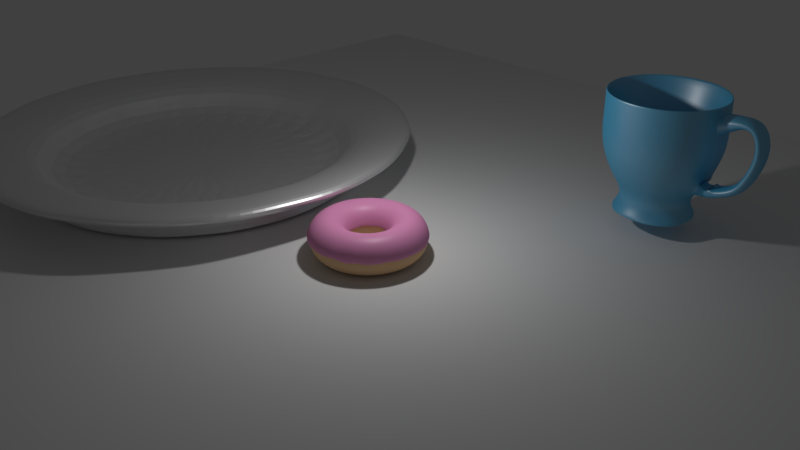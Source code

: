 # Source: hw_plate.blend  (saved by Blender 2.79.0; exported with 4.5.12 LTS)
import bpy
from mathutils import Matrix  # noqa: F401  (used for matrix-valued properties, if any)

bpy.ops.wm.read_factory_settings(use_empty=True)
scene = bpy.context.scene
scene.name = 'Scene'

# ---- collections
col_collection_1 = bpy.data.collections.new('Collection 1'); scene.collection.children.link(col_collection_1)
col_collection_2 = bpy.data.collections.new('Collection 2'); scene.collection.children.link(col_collection_2)
col_collection_3 = bpy.data.collections.new('Collection 3'); scene.collection.children.link(col_collection_3)

# ---- materials (node trees are filled in below, after node groups)
mat_material_002 = bpy.data.materials.new('Material.002')
mat_material_002.alpha_threshold = 0.0
mat_material_002.roughness = 0.5
mat_material_001 = bpy.data.materials.new('Material.001')
mat_material_001.alpha_threshold = 0.0
mat_material_001.diffuse_color = (0.8, 0.5238, 0.2968, 1.0)
mat_material_001.roughness = 0.5
mat_material_003 = bpy.data.materials.new('Material.003')
mat_material_003.alpha_threshold = 0.0
mat_material_003.roughness = 0.5
mat_material_004 = bpy.data.materials.new('Material.004')
mat_material_004.alpha_threshold = 0.0
mat_material_004.roughness = 0.5

# ---- material node trees
mat_material_002.use_nodes = True; mat_material_002.node_tree.nodes.clear()
_N = mat_material_002.node_tree.nodes; _L = mat_material_002.node_tree.links
n0 = _N.new('ShaderNodeOutputMaterial'); n0.name = 'Material Output'; n0.location = (512, 341)
n1 = _N.new('ShaderNodeBsdfDiffuse'); n1.name = 'Diffuse BSDF'; n1.location = (62, 436)
n1.inputs[0].default_value = (0.8, 0.3008, 0.5517, 1.0)
n2 = _N.new('ShaderNodeBsdfAnisotropic'); n2.name = 'Glossy BSDF'; n2.location = (59, 291)
n2.distribution = 'GGX'
n2.inputs[1].default_value = 0.4472
n3 = _N.new('ShaderNodeMixShader'); n3.name = 'Mix Shader'; n3.location = (292, 346)
n3.inputs[0].default_value = 0.03636
_L.new(n1.outputs[0], n3.inputs[1])
_L.new(n3.outputs[0], n0.inputs[0])
_L.new(n2.outputs[0], n3.inputs[2])
n0.is_active_output = True
mat_material_003.use_nodes = True; mat_material_003.node_tree.nodes.clear()
_N = mat_material_003.node_tree.nodes; _L = mat_material_003.node_tree.links
n0 = _N.new('ShaderNodeBsdfDiffuse'); n0.name = 'Diffuse BSDF'; n0.location = (-27, 408)
n0.inputs[0].default_value = (0.03216, 0.4686, 0.8, 1.0)
n1 = _N.new('ShaderNodeOutputMaterial'); n1.name = 'Material Output'; n1.location = (364, 330)
n2 = _N.new('ShaderNodeMixShader'); n2.name = 'Mix Shader'; n2.location = (169, 405)
n2.width = 120
n2.inputs[0].default_value = 0.2889
n3 = _N.new('ShaderNodeBsdfAnisotropic'); n3.name = 'Glossy BSDF'; n3.location = (-24, 266)
n3.distribution = 'GGX'
n3.inputs[1].default_value = 0.4472
_L.new(n0.outputs[0], n2.inputs[1])
_L.new(n2.outputs[0], n1.inputs[0])
_L.new(n3.outputs[0], n2.inputs[2])
n1.is_active_output = True
mat_material_004.use_nodes = True; mat_material_004.node_tree.nodes.clear()
_N = mat_material_004.node_tree.nodes; _L = mat_material_004.node_tree.links
n0 = _N.new('ShaderNodeOutputMaterial'); n0.name = 'Material Output'; n0.location = (443, 300)
n1 = _N.new('ShaderNodeBsdfDiffuse'); n1.name = 'Diffuse BSDF'; n1.location = (-7, 420)
n2 = _N.new('ShaderNodeMixShader'); n2.name = 'Mix Shader'; n2.location = (243, 381)
n2.inputs[0].default_value = 0.7091
n3 = _N.new('ShaderNodeBsdfAnisotropic'); n3.name = 'Glossy BSDF'; n3.location = (-11, 273)
n3.distribution = 'GGX'
n3.inputs[1].default_value = 0.4472
_L.new(n1.outputs[0], n2.inputs[1])
_L.new(n2.outputs[0], n0.inputs[0])
_L.new(n3.outputs[0], n2.inputs[2])
n0.is_active_output = True

# ---- world
world_world = bpy.data.worlds.new('World'); scene.world = world_world
world_world.color = (0.05088, 0.05088, 0.05088)
world_world.use_sun_shadow = False
world_world.sun_shadow_jitter_overblur = 0.0
world_world.cycles.sampling_method = 'MANUAL'

# ---- cameras
cam_camera = bpy.data.cameras.new('Camera')
cam_camera.clip_end = 100.0
cam_camera.lens = 35.0
cam_camera.sensor_width = 32.0
cam_camera.sensor_height = 18.0
cam_camera.ortho_scale = 7.314
cam_camera.dof.focus_distance = 0.0

# ---- lights
light_lamp = bpy.data.lights.new('Lamp', 'POINT')
light_lamp.transmission_factor = 0.0
light_lamp.cutoff_distance = 30.0
light_lamp.energy = 100.0
light_lamp.shadow_buffer_clip_start = 1.001
light_lamp.shadow_soft_size = 0.1
light_lamp.shadow_maximum_resolution = 0.006
light_lamp.use_absolute_resolution = True

# ---- meshes
me_torus_001 = bpy.data.meshes.new('Torus.001')
me_torus_001.from_pydata([(0.7506, -0.07602, 0.4225), (0.7184, -0.07692, 0.5543), (0.6268, -0.07692, 0.6458), (0.5018, -0.07692, 0.6793), (0.3768, -0.07692, 0.6458), (0.2853, -0.07692, 0.5543), (0.2499, -0.0755, 0.4201), (0.744, 0.02451, 0.4209), (0.7121, 0.01921, 0.5543), (0.6213, 0.007269, 0.6458), (0.4974, -0.009047, 0.6793), (0.3735, -0.02536, 0.6458), (0.2827, -0.03731, 0.5543), (0.2487, -0.04109, 0.429), (0.724, 0.1235, 0.4209), (0.6933, 0.1137, 0.5543), (0.6049, 0.09002, 0.6458), (0.4841, 0.05767, 0.6793), (0.3634, 0.02531, 0.6458), (0.275, 0.00163, 0.5543), (0.2415, -0.006245, 0.4325), (0.6889, 0.2208, 0.3969), (0.6623, 0.2049, 0.5543), (0.5777, 0.1699, 0.6458), (0.4623, 0.1221, 0.6793), (0.3468, 0.07424, 0.6458), (0.2622, 0.03922, 0.5543), (0.2295, 0.02772, 0.4246), (0.6462, 0.3098, 0.4104), (0.6197, 0.2913, 0.5543), (0.5404, 0.2456, 0.6458), (0.4322, 0.1831, 0.6793), (0.3239, 0.1206, 0.6458), (0.2447, 0.07483, 0.5543), (0.214, 0.05925, 0.425), (0.5923, 0.3922, 0.4257), (0.5662, 0.3714, 0.5543), (0.4936, 0.3157, 0.6458), (0.3944, 0.2396, 0.6793), (0.2952, 0.1635, 0.6458), (0.2226, 0.1078, 0.5543), (0.1953, 0.08797, 0.4278), (0.5254, 0.4682, 0.422), (0.5026, 0.4439, 0.5543), (0.4379, 0.3792, 0.6458), (0.3495, 0.2908, 0.6793), (0.2612, 0.2024, 0.6458), (0.1964, 0.1377, 0.5543), (0.1711, 0.1152, 0.4175), (0.4483, 0.5356, 0.4113), (0.4302, 0.5074, 0.5543), (0.3745, 0.4348, 0.6458), (0.2984, 0.3356, 0.6793), (0.2223, 0.2365, 0.6458), (0.1666, 0.1639, 0.5543), (0.145, 0.1382, 0.4237), (0.3645, 0.5916, 0.4109), (0.3501, 0.5609, 0.5543), (0.3043, 0.4817, 0.6458), (0.2418, 0.3734, 0.6793), (0.1793, 0.2652, 0.6458), (0.1336, 0.1859, 0.5543), (0.1158, 0.1577, 0.4246), (0.275, 0.6355, 0.4178), (0.2637, 0.6035, 0.5543), (0.2287, 0.519, 0.6458), (0.1808, 0.4035, 0.6793), (0.133, 0.288, 0.6458), (0.09799, 0.2035, 0.5543), (0.0845, 0.173, 0.4267), (0.1809, 0.667, 0.4272), (0.1725, 0.6345, 0.5543), (0.1488, 0.5461, 0.6458), (0.1164, 0.4254, 0.6793), (0.08408, 0.3046, 0.6458), (0.0604, 0.2162, 0.5543), (0.04976, 0.1853, 0.4153), (0.0794, 0.6886, 0.4067), (0.07798, 0.6533, 0.5543), (0.06603, 0.5626, 0.6458), (0.04972, 0.4386, 0.6793), (0.0334, 0.3147, 0.6458), (0.02146, 0.224, 0.5543), (0.01533, 0.192, 0.4165), (-0.02246, 0.6962, 0.3963), (-0.01815, 0.6596, 0.5543), (-0.01815, 0.5681, 0.6458), (-0.01815, 0.4431, 0.6793), (-0.01815, 0.3181, 0.6458), (-0.01815, 0.2266, 0.5543), (-0.0202, 0.1945, 0.4137), (-0.1191, 0.6868, 0.4259), (-0.1143, 0.6533, 0.5543), (-0.1023, 0.5626, 0.6458), (-0.08603, 0.4386, 0.6793), (-0.06971, 0.3147, 0.6458), (-0.05777, 0.224, 0.5543), (-0.05353, 0.1909, 0.4282), (-0.218, 0.6672, 0.4251), (-0.2088, 0.6345, 0.5543), (-0.1851, 0.5461, 0.6458), (-0.1527, 0.4254, 0.6793), (-0.1204, 0.3046, 0.6458), (-0.0967, 0.2162, 0.5543), (-0.08916, 0.1847, 0.4207), (-0.313, 0.6346, 0.4277), (-0.3, 0.6035, 0.5543), (-0.265, 0.519, 0.6458), (-0.2172, 0.4035, 0.6793), (-0.1693, 0.288, 0.6458), (-0.1343, 0.2035, 0.5543), (-0.1216, 0.1726, 0.4281), (-0.4045, 0.5909, 0.4191), (-0.3864, 0.5609, 0.5543), (-0.3407, 0.4817, 0.6458), (-0.2782, 0.3734, 0.6793), (-0.2157, 0.2652, 0.6458), (-0.1699, 0.1859, 0.5543), (-0.1547, 0.158, 0.4175), (-0.4874, 0.5343, 0.4258), (-0.4665, 0.5074, 0.5543), (-0.4108, 0.4348, 0.6458), (-0.3347, 0.3356, 0.6793), (-0.2586, 0.2365, 0.6458), (-0.2029, 0.1639, 0.5543), (-0.184, 0.1384, 0.4177), (-0.5627, 0.4676, 0.4289), (-0.5389, 0.4439, 0.5543), (-0.4742, 0.3792, 0.6458), (-0.3859, 0.2908, 0.6793), (-0.2975, 0.2024, 0.6458), (-0.2328, 0.1377, 0.5543), (-0.2104, 0.1149, 0.4191), (-0.6293, 0.392, 0.4275), (-0.6025, 0.3714, 0.5543), (-0.5299, 0.3157, 0.6458), (-0.4307, 0.2396, 0.6793), (-0.3315, 0.1635, 0.6458), (-0.2589, 0.1078, 0.5543), (-0.233, 0.08792, 0.4242), (-0.6864, 0.3091, 0.4183), (-0.656, 0.2913, 0.5543), (-0.5767, 0.2456, 0.6458), (-0.4685, 0.1831, 0.6793), (-0.3602, 0.1206, 0.6458), (-0.281, 0.07483, 0.5543), (-0.2527, 0.05861, 0.4236), (-0.7301, 0.2182, 0.4249), (-0.6986, 0.2049, 0.5543), (-0.6141, 0.1699, 0.6458), (-0.4986, 0.1221, 0.6793), (-0.3831, 0.07424, 0.6458), (-0.2985, 0.03922, 0.5543), (-0.268, 0.02671, 0.426), (-0.7632, 0.1233, 0.4196), (-0.7296, 0.1137, 0.5543), (-0.6412, 0.09002, 0.6458), (-0.5204, 0.05767, 0.6793), (-0.3997, 0.02531, 0.6458), (-0.3113, 0.00163, 0.5543), (-0.2805, -0.005927, 0.4174), (-0.7836, 0.02502, 0.4139), (-0.7484, 0.01921, 0.5543), (-0.6576, 0.007269, 0.6458), (-0.5337, -0.009047, 0.6793), (-0.4098, -0.02536, 0.6458), (-0.3191, -0.03731, 0.5543), (-0.2876, -0.04045, 0.4168), (-0.7896, -0.0759, 0.4184), (-0.7547, -0.07692, 0.5543), (-0.6632, -0.07692, 0.6458), (-0.5382, -0.07692, 0.6793), (-0.4132, -0.07692, 0.6458), (-0.3216, -0.07692, 0.5543), (-0.2898, -0.07577, 0.4178), (-0.7859, -0.1743, 0.3963), (-0.7484, -0.1731, 0.5543), (-0.6576, -0.1611, 0.6458), (-0.5337, -0.1448, 0.6793), (-0.4098, -0.1285, 0.6458), (-0.3191, -0.1165, 0.5543), (-0.2878, -0.1108, 0.4163), (-0.7657, -0.2735, 0.4), (-0.7296, -0.2675, 0.5543), (-0.6412, -0.2439, 0.6458), (-0.5204, -0.2115, 0.6793), (-0.3997, -0.1792, 0.6458), (-0.3113, -0.1555, 0.5543), (-0.28, -0.146, 0.4234), (-0.7314, -0.3703, 0.415), (-0.6986, -0.3588, 0.5543), (-0.6141, -0.3238, 0.6458), (-0.4986, -0.2759, 0.6793), (-0.3831, -0.2281, 0.6458), (-0.2985, -0.1931, 0.5543), (-0.2688, -0.1794, 0.4229), (-0.6879, -0.4599, 0.4072), (-0.656, -0.4452, 0.5543), (-0.5767, -0.3994, 0.6458), (-0.4685, -0.3369, 0.6793), (-0.3602, -0.2744, 0.6458), (-0.281, -0.2287, 0.5543), (-0.2529, -0.2113, 0.4253), (-0.6308, -0.5444, 0.416), (-0.6025, -0.5253, 0.5543), (-0.5299, -0.4696, 0.6458), (-0.4307, -0.3935, 0.6793), (-0.3315, -0.3174, 0.6458), (-0.2589, -0.2617, 0.5543), (-0.2324, -0.2412, 0.4309), (-0.5637, -0.6206, 0.4209), (-0.5389, -0.5977, 0.5543), (-0.4742, -0.533, 0.6458), (-0.3859, -0.4446, 0.6793), (-0.2975, -0.3562, 0.6458), (-0.2328, -0.2915, 0.5543), (-0.2093, -0.2677, 0.4326), (-0.4877, -0.6872, 0.4242), (-0.4665, -0.6612, 0.5543), (-0.4108, -0.5886, 0.6458), (-0.3347, -0.4895, 0.6793), (-0.2586, -0.3903, 0.6458), (-0.2029, -0.3177, 0.5543), (-0.1841, -0.29, 0.4247), (-0.4034, -0.7436, 0.428), (-0.3864, -0.7148, 0.5543), (-0.3407, -0.6355, 0.6458), (-0.2782, -0.5273, 0.6793), (-0.2157, -0.419, 0.6458), (-0.1699, -0.3398, 0.5543), (-0.1545, -0.3098, 0.4197), (-0.3134, -0.7879, 0.4342), (-0.3, -0.7574, 0.5543), (-0.265, -0.6728, 0.6458), (-0.2172, -0.5573, 0.6793), (-0.1693, -0.4419, 0.6458), (-0.1343, -0.3573, 0.5543), (-0.1226, -0.3256, 0.4312), (-0.218, -0.8203, 0.4303), (-0.2088, -0.7883, 0.5543), (-0.1851, -0.6999, 0.6458), (-0.1527, -0.5792, 0.6793), (-0.1204, -0.4585, 0.6458), (-0.0967, -0.3701, 0.5543), (-0.08884, -0.3371, 0.4263), (-0.1191, -0.84, 0.4333), (-0.1143, -0.8071, 0.5543), (-0.1023, -0.7164, 0.6458), (-0.08603, -0.5925, 0.6793), (-0.06971, -0.4685, 0.6458), (-0.05777, -0.3778, 0.5543), (-0.05421, -0.344, 0.4383), (-0.0201, -0.8455, 0.4271), (-0.01815, -0.8134, 0.5543), (-0.01815, -0.7219, 0.6458), (-0.01815, -0.5969, 0.6793), (-0.01815, -0.4719, 0.6458), (-0.01815, -0.3804, 0.5543), (-0.01991, -0.3457, 0.4321), (0.0817, -0.8399, 0.4296), (0.07798, -0.8071, 0.5543), (0.06603, -0.7164, 0.6458), (0.04972, -0.5925, 0.6793), (0.0334, -0.4685, 0.6458), (0.02146, -0.3778, 0.5543), (0.01538, -0.3434, 0.4189), (0.1803, -0.8201, 0.4512), (0.1725, -0.7883, 0.5543), (0.1488, -0.6999, 0.6458), (0.1164, -0.5792, 0.6793), (0.08408, -0.4585, 0.6458), (0.0604, -0.3701, 0.5543), (0.05127, -0.3374, 0.4395), (0.274, -0.7865, 0.4247), (0.2637, -0.7574, 0.5543), (0.2287, -0.6728, 0.6458), (0.1808, -0.5573, 0.6793), (0.133, -0.4419, 0.6458), (0.09799, -0.3573, 0.5543), (0.08343, -0.3251, 0.4247), (0.363, -0.741, 0.4093), (0.3501, -0.7148, 0.5543), (0.3043, -0.6355, 0.6458), (0.2418, -0.5273, 0.6793), (0.1793, -0.419, 0.6458), (0.1336, -0.3398, 0.5543), (0.1167, -0.3106, 0.446), (0.4463, -0.6847, 0.4387), (0.4302, -0.6612, 0.5543), (0.3745, -0.5886, 0.6458), (0.2984, -0.4895, 0.6793), (0.2223, -0.3903, 0.6458), (0.1666, -0.3177, 0.5543), (0.1443, -0.2898, 0.4309), (0.5236, -0.6194, 0.4095), (0.5026, -0.5977, 0.5543), (0.4379, -0.533, 0.6458), (0.3495, -0.4446, 0.6793), (0.2612, -0.3562, 0.6458), (0.1964, -0.2915, 0.5543), (0.1709, -0.2665, 0.4253), (0.5904, -0.544, 0.421), (0.5662, -0.5253, 0.5543), (0.4936, -0.4696, 0.6458), (0.3944, -0.3935, 0.6793), (0.2952, -0.3174, 0.6458), (0.2226, -0.2617, 0.5543), (0.1948, -0.2404, 0.4341), (0.6459, -0.4599, 0.4196), (0.6197, -0.4452, 0.5543), (0.5404, -0.3994, 0.6458), (0.4322, -0.3369, 0.6793), (0.3239, -0.2744, 0.6458), (0.2447, -0.2287, 0.5543), (0.2145, -0.2111, 0.4347), (0.692, -0.3707, 0.435), (0.6623, -0.3588, 0.5543), (0.5777, -0.3238, 0.6458), (0.4623, -0.2759, 0.6793), (0.3468, -0.2281, 0.6458), (0.2622, -0.1931, 0.5543), (0.2298, -0.1791, 0.4289), (0.724, -0.2751, 0.4189), (0.6933, -0.2675, 0.5543), (0.6049, -0.2439, 0.6458), (0.4841, -0.2115, 0.6793), (0.3634, -0.1792, 0.6458), (0.275, -0.1555, 0.5543), (0.2425, -0.1467, 0.4432), (0.7442, -0.1767, 0.423), (0.7121, -0.1731, 0.5543), (0.6213, -0.1611, 0.6458), (0.4974, -0.1448, 0.6793), (0.3735, -0.1285, 0.6458), (0.2827, -0.1165, 0.5543), (0.2486, -0.1115, 0.4334)], [], [(0, 7, 8, 1), (1, 8, 9, 2), (2, 9, 10, 3), (3, 10, 11, 4), (4, 11, 12, 5), (5, 12, 13, 6), (7, 14, 15, 8), (8, 15, 16, 9), (9, 16, 17, 10), (10, 17, 18, 11), (11, 18, 19, 12), (12, 19, 20, 13), (14, 21, 22, 15), (15, 22, 23, 16), (16, 23, 24, 17), (17, 24, 25, 18), (18, 25, 26, 19), (19, 26, 27, 20), (21, 28, 29, 22), (22, 29, 30, 23), (23, 30, 31, 24), (24, 31, 32, 25), (25, 32, 33, 26), (26, 33, 34, 27), (28, 35, 36, 29), (29, 36, 37, 30), (30, 37, 38, 31), (31, 38, 39, 32), (32, 39, 40, 33), (33, 40, 41, 34), (35, 42, 43, 36), (36, 43, 44, 37), (37, 44, 45, 38), (38, 45, 46, 39), (39, 46, 47, 40), (40, 47, 48, 41), (42, 49, 50, 43), (43, 50, 51, 44), (44, 51, 52, 45), (45, 52, 53, 46), (46, 53, 54, 47), (47, 54, 55, 48), (49, 56, 57, 50), (50, 57, 58, 51), (51, 58, 59, 52), (52, 59, 60, 53), (53, 60, 61, 54), (54, 61, 62, 55), (56, 63, 64, 57), (57, 64, 65, 58), (58, 65, 66, 59), (59, 66, 67, 60), (60, 67, 68, 61), (61, 68, 69, 62), (63, 70, 71, 64), (64, 71, 72, 65), (65, 72, 73, 66), (66, 73, 74, 67), (67, 74, 75, 68), (68, 75, 76, 69), (70, 77, 78, 71), (71, 78, 79, 72), (72, 79, 80, 73), (73, 80, 81, 74), (74, 81, 82, 75), (75, 82, 83, 76), (77, 84, 85, 78), (78, 85, 86, 79), (79, 86, 87, 80), (80, 87, 88, 81), (81, 88, 89, 82), (82, 89, 90, 83), (84, 91, 92, 85), (85, 92, 93, 86), (86, 93, 94, 87), (87, 94, 95, 88), (88, 95, 96, 89), (89, 96, 97, 90), (91, 98, 99, 92), (92, 99, 100, 93), (93, 100, 101, 94), (94, 101, 102, 95), (95, 102, 103, 96), (96, 103, 104, 97), (98, 105, 106, 99), (99, 106, 107, 100), (100, 107, 108, 101), (101, 108, 109, 102), (102, 109, 110, 103), (103, 110, 111, 104), (105, 112, 113, 106), (106, 113, 114, 107), (107, 114, 115, 108), (108, 115, 116, 109), (109, 116, 117, 110), (110, 117, 118, 111), (112, 119, 120, 113), (113, 120, 121, 114), (114, 121, 122, 115), (115, 122, 123, 116), (116, 123, 124, 117), (117, 124, 125, 118), (119, 126, 127, 120), (120, 127, 128, 121), (121, 128, 129, 122), (122, 129, 130, 123), (123, 130, 131, 124), (124, 131, 132, 125), (126, 133, 134, 127), (127, 134, 135, 128), (128, 135, 136, 129), (129, 136, 137, 130), (130, 137, 138, 131), (131, 138, 139, 132), (133, 140, 141, 134), (134, 141, 142, 135), (135, 142, 143, 136), (136, 143, 144, 137), (137, 144, 145, 138), (138, 145, 146, 139), (140, 147, 148, 141), (141, 148, 149, 142), (142, 149, 150, 143), (143, 150, 151, 144), (144, 151, 152, 145), (145, 152, 153, 146), (147, 154, 155, 148), (148, 155, 156, 149), (149, 156, 157, 150), (150, 157, 158, 151), (151, 158, 159, 152), (152, 159, 160, 153), (154, 161, 162, 155), (155, 162, 163, 156), (156, 163, 164, 157), (157, 164, 165, 158), (158, 165, 166, 159), (159, 166, 167, 160), (161, 168, 169, 162), (162, 169, 170, 163), (163, 170, 171, 164), (164, 171, 172, 165), (165, 172, 173, 166), (166, 173, 174, 167), (168, 175, 176, 169), (169, 176, 177, 170), (170, 177, 178, 171), (171, 178, 179, 172), (172, 179, 180, 173), (173, 180, 181, 174), (175, 182, 183, 176), (176, 183, 184, 177), (177, 184, 185, 178), (178, 185, 186, 179), (179, 186, 187, 180), (180, 187, 188, 181), (182, 189, 190, 183), (183, 190, 191, 184), (184, 191, 192, 185), (185, 192, 193, 186), (186, 193, 194, 187), (187, 194, 195, 188), (189, 196, 197, 190), (190, 197, 198, 191), (191, 198, 199, 192), (192, 199, 200, 193), (193, 200, 201, 194), (194, 201, 202, 195), (196, 203, 204, 197), (197, 204, 205, 198), (198, 205, 206, 199), (199, 206, 207, 200), (200, 207, 208, 201), (201, 208, 209, 202), (203, 210, 211, 204), (204, 211, 212, 205), (205, 212, 213, 206), (206, 213, 214, 207), (207, 214, 215, 208), (208, 215, 216, 209), (210, 217, 218, 211), (211, 218, 219, 212), (212, 219, 220, 213), (213, 220, 221, 214), (214, 221, 222, 215), (215, 222, 223, 216), (217, 224, 225, 218), (218, 225, 226, 219), (219, 226, 227, 220), (220, 227, 228, 221), (221, 228, 229, 222), (222, 229, 230, 223), (224, 231, 232, 225), (225, 232, 233, 226), (226, 233, 234, 227), (227, 234, 235, 228), (228, 235, 236, 229), (229, 236, 237, 230), (231, 238, 239, 232), (232, 239, 240, 233), (233, 240, 241, 234), (234, 241, 242, 235), (235, 242, 243, 236), (236, 243, 244, 237), (238, 245, 246, 239), (239, 246, 247, 240), (240, 247, 248, 241), (241, 248, 249, 242), (242, 249, 250, 243), (243, 250, 251, 244), (245, 252, 253, 246), (246, 253, 254, 247), (247, 254, 255, 248), (248, 255, 256, 249), (249, 256, 257, 250), (250, 257, 258, 251), (252, 259, 260, 253), (253, 260, 261, 254), (254, 261, 262, 255), (255, 262, 263, 256), (256, 263, 264, 257), (257, 264, 265, 258), (259, 266, 267, 260), (260, 267, 268, 261), (261, 268, 269, 262), (262, 269, 270, 263), (263, 270, 271, 264), (264, 271, 272, 265), (266, 273, 274, 267), (267, 274, 275, 268), (268, 275, 276, 269), (269, 276, 277, 270), (270, 277, 278, 271), (271, 278, 279, 272), (273, 280, 281, 274), (274, 281, 282, 275), (275, 282, 283, 276), (276, 283, 284, 277), (277, 284, 285, 278), (278, 285, 286, 279), (280, 287, 288, 281), (281, 288, 289, 282), (282, 289, 290, 283), (283, 290, 291, 284), (284, 291, 292, 285), (285, 292, 293, 286), (287, 294, 295, 288), (288, 295, 296, 289), (289, 296, 297, 290), (290, 297, 298, 291), (291, 298, 299, 292), (292, 299, 300, 293), (294, 301, 302, 295), (295, 302, 303, 296), (296, 303, 304, 297), (297, 304, 305, 298), (298, 305, 306, 299), (299, 306, 307, 300), (301, 308, 309, 302), (302, 309, 310, 303), (303, 310, 311, 304), (304, 311, 312, 305), (305, 312, 313, 306), (306, 313, 314, 307), (308, 315, 316, 309), (309, 316, 317, 310), (310, 317, 318, 311), (311, 318, 319, 312), (312, 319, 320, 313), (313, 320, 321, 314), (315, 322, 323, 316), (316, 323, 324, 317), (317, 324, 325, 318), (318, 325, 326, 319), (319, 326, 327, 320), (320, 327, 328, 321), (322, 329, 330, 323), (323, 330, 331, 324), (324, 331, 332, 325), (325, 332, 333, 326), (326, 333, 334, 327), (327, 334, 335, 328), (329, 0, 1, 330), (330, 1, 2, 331), (331, 2, 3, 332), (332, 3, 4, 333), (333, 4, 5, 334), (334, 5, 6, 335)])
me_torus_001.materials.append(mat_material_002)
me_torus_001.use_remesh_preserve_volume = False
me_torus_001.use_remesh_preserve_attributes = False
me_torus_001.use_mirror_vertex_groups = False
me_torus_001.update()
me_torus = bpy.data.meshes.new('Torus')
me_torus.from_pydata([(0.77, 0.0, 0.0), (0.7365, 0.0, 0.125), (0.645, 0.0, 0.2165), (0.52, 0.0, 0.25), (0.395, 0.0, 0.2165), (0.3035, 0.0, 0.125), (0.27, 0.0, 3.062e-17), (0.3035, 0.0, -0.125), (0.395, 0.0, -0.2165), (0.52, 0.0, -0.25), (0.645, 0.0, -0.2165), (0.7365, 0.0, -0.125), (0.7634, 0.1005, 0.0), (0.7302, 0.09613, 0.125), (0.6395, 0.08419, 0.2165), (0.5156, 0.06787, 0.25), (0.3916, 0.05156, 0.2165), (0.3009, 0.03961, 0.125), (0.2677, 0.03524, 3.062e-17), (0.3009, 0.03961, -0.125), (0.3916, 0.05156, -0.2165), (0.5156, 0.06787, -0.25), (0.6395, 0.08419, -0.2165), (0.7302, 0.09613, -0.125), (0.7438, 0.1993, 0.0), (0.7114, 0.1906, 0.125), (0.623, 0.1669, 0.2165), (0.5023, 0.1346, 0.25), (0.3815, 0.1022, 0.2165), (0.2932, 0.07855, 0.125), (0.2608, 0.06988, 3.062e-17), (0.2932, 0.07855, -0.125), (0.3815, 0.1022, -0.2165), (0.5023, 0.1346, -0.25), (0.623, 0.1669, -0.2165), (0.7114, 0.1906, -0.125), (0.7114, 0.2947, 0.0), (0.6804, 0.2818, 0.125), (0.5959, 0.2468, 0.2165), (0.4804, 0.199, 0.25), (0.3649, 0.1512, 0.2165), (0.2804, 0.1161, 0.125), (0.2494, 0.1033, 3.062e-17), (0.2804, 0.1161, -0.125), (0.3649, 0.1512, -0.2165), (0.4804, 0.199, -0.25), (0.5959, 0.2468, -0.2165), (0.6804, 0.2818, -0.125), (0.6668, 0.385, 0.0), (0.6378, 0.3683, 0.125), (0.5586, 0.3225, 0.2165), (0.4503, 0.26, 0.25), (0.3421, 0.1975, 0.2165), (0.2628, 0.1517, 0.125), (0.2338, 0.135, 3.062e-17), (0.2628, 0.1517, -0.125), (0.3421, 0.1975, -0.2165), (0.4503, 0.26, -0.25), (0.5586, 0.3225, -0.2165), (0.6378, 0.3683, -0.125), (0.6109, 0.4687, 0.0), (0.5843, 0.4484, 0.125), (0.5117, 0.3927, 0.2165), (0.4125, 0.3166, 0.25), (0.3134, 0.2405, 0.2165), (0.2408, 0.1848, 0.125), (0.2142, 0.1644, 3.062e-17), (0.2408, 0.1848, -0.125), (0.3134, 0.2405, -0.2165), (0.4125, 0.3166, -0.25), (0.5117, 0.3927, -0.2165), (0.5843, 0.4484, -0.125), (0.5445, 0.5445, 0.0), (0.5208, 0.5208, 0.125), (0.4561, 0.4561, 0.2165), (0.3677, 0.3677, 0.25), (0.2793, 0.2793, 0.2165), (0.2146, 0.2146, 0.125), (0.1909, 0.1909, 3.062e-17), (0.2146, 0.2146, -0.125), (0.2793, 0.2793, -0.2165), (0.3677, 0.3677, -0.25), (0.4561, 0.4561, -0.2165), (0.5208, 0.5208, -0.125), (0.4687, 0.6109, 0.0), (0.4484, 0.5843, 0.125), (0.3927, 0.5117, 0.2165), (0.3166, 0.4125, 0.25), (0.2405, 0.3134, 0.2165), (0.1848, 0.2408, 0.125), (0.1644, 0.2142, 3.062e-17), (0.1848, 0.2408, -0.125), (0.2405, 0.3134, -0.2165), (0.3166, 0.4125, -0.25), (0.3927, 0.5117, -0.2165), (0.4484, 0.5843, -0.125), (0.385, 0.6668, 0.0), (0.3683, 0.6378, 0.125), (0.3225, 0.5586, 0.2165), (0.26, 0.4503, 0.25), (0.1975, 0.3421, 0.2165), (0.1517, 0.2628, 0.125), (0.135, 0.2338, 3.062e-17), (0.1517, 0.2628, -0.125), (0.1975, 0.3421, -0.2165), (0.26, 0.4503, -0.25), (0.3225, 0.5586, -0.2165), (0.3683, 0.6378, -0.125), (0.2947, 0.7114, 0.0), (0.2818, 0.6804, 0.125), (0.2468, 0.5959, 0.2165), (0.199, 0.4804, 0.25), (0.1512, 0.3649, 0.2165), (0.1161, 0.2804, 0.125), (0.1033, 0.2494, 3.062e-17), (0.1161, 0.2804, -0.125), (0.1512, 0.3649, -0.2165), (0.199, 0.4804, -0.25), (0.2468, 0.5959, -0.2165), (0.2818, 0.6804, -0.125), (0.1993, 0.7438, 0.0), (0.1906, 0.7114, 0.125), (0.1669, 0.623, 0.2165), (0.1346, 0.5023, 0.25), (0.1022, 0.3815, 0.2165), (0.07855, 0.2932, 0.125), (0.06988, 0.2608, 3.062e-17), (0.07855, 0.2932, -0.125), (0.1022, 0.3815, -0.2165), (0.1346, 0.5023, -0.25), (0.1669, 0.623, -0.2165), (0.1906, 0.7114, -0.125), (0.1005, 0.7634, 0.0), (0.09613, 0.7302, 0.125), (0.08419, 0.6395, 0.2165), (0.06787, 0.5156, 0.25), (0.05156, 0.3916, 0.2165), (0.03961, 0.3009, 0.125), (0.03524, 0.2677, 3.062e-17), (0.03961, 0.3009, -0.125), (0.05156, 0.3916, -0.2165), (0.06787, 0.5156, -0.25), (0.08419, 0.6395, -0.2165), (0.09613, 0.7302, -0.125), (5.813e-08, 0.77, 0.0), (5.56e-08, 0.7365, 0.125), (4.87e-08, 0.645, 0.2165), (3.926e-08, 0.52, 0.25), (2.982e-08, 0.395, 0.2165), (2.291e-08, 0.3035, 0.125), (2.038e-08, 0.27, 3.062e-17), (2.291e-08, 0.3035, -0.125), (2.982e-08, 0.395, -0.2165), (3.926e-08, 0.52, -0.25), (4.87e-08, 0.645, -0.2165), (5.56e-08, 0.7365, -0.125), (-0.1005, 0.7634, 0.0), (-0.09613, 0.7302, 0.125), (-0.08419, 0.6395, 0.2165), (-0.06787, 0.5156, 0.25), (-0.05156, 0.3916, 0.2165), (-0.03961, 0.3009, 0.125), (-0.03524, 0.2677, 3.062e-17), (-0.03961, 0.3009, -0.125), (-0.05156, 0.3916, -0.2165), (-0.06787, 0.5156, -0.25), (-0.08419, 0.6395, -0.2165), (-0.09613, 0.7302, -0.125), (-0.1993, 0.7438, 0.0), (-0.1906, 0.7114, 0.125), (-0.1669, 0.623, 0.2165), (-0.1346, 0.5023, 0.25), (-0.1022, 0.3815, 0.2165), (-0.07855, 0.2932, 0.125), (-0.06988, 0.2608, 3.062e-17), (-0.07855, 0.2932, -0.125), (-0.1022, 0.3815, -0.2165), (-0.1346, 0.5023, -0.25), (-0.1669, 0.623, -0.2165), (-0.1906, 0.7114, -0.125), (-0.2947, 0.7114, 0.0), (-0.2818, 0.6804, 0.125), (-0.2468, 0.5959, 0.2165), (-0.199, 0.4804, 0.25), (-0.1512, 0.3649, 0.2165), (-0.1161, 0.2804, 0.125), (-0.1033, 0.2494, 3.062e-17), (-0.1161, 0.2804, -0.125), (-0.1512, 0.3649, -0.2165), (-0.199, 0.4804, -0.25), (-0.2468, 0.5959, -0.2165), (-0.2818, 0.6804, -0.125), (-0.385, 0.6668, 0.0), (-0.3683, 0.6378, 0.125), (-0.3225, 0.5586, 0.2165), (-0.26, 0.4503, 0.25), (-0.1975, 0.3421, 0.2165), (-0.1517, 0.2628, 0.125), (-0.135, 0.2338, 3.062e-17), (-0.1517, 0.2628, -0.125), (-0.1975, 0.3421, -0.2165), (-0.26, 0.4503, -0.25), (-0.3225, 0.5586, -0.2165), (-0.3683, 0.6378, -0.125), (-0.4687, 0.6109, 0.0), (-0.4484, 0.5843, 0.125), (-0.3927, 0.5117, 0.2165), (-0.3166, 0.4125, 0.25), (-0.2405, 0.3134, 0.2165), (-0.1848, 0.2408, 0.125), (-0.1644, 0.2142, 3.062e-17), (-0.1848, 0.2408, -0.125), (-0.2405, 0.3134, -0.2165), (-0.3166, 0.4125, -0.25), (-0.3927, 0.5117, -0.2165), (-0.4484, 0.5843, -0.125), (-0.5445, 0.5445, 0.0), (-0.5208, 0.5208, 0.125), (-0.4561, 0.4561, 0.2165), (-0.3677, 0.3677, 0.25), (-0.2793, 0.2793, 0.2165), (-0.2146, 0.2146, 0.125), (-0.1909, 0.1909, 3.062e-17), (-0.2146, 0.2146, -0.125), (-0.2793, 0.2793, -0.2165), (-0.3677, 0.3677, -0.25), (-0.4561, 0.4561, -0.2165), (-0.5208, 0.5208, -0.125), (-0.6109, 0.4687, 0.0), (-0.5843, 0.4484, 0.125), (-0.5117, 0.3927, 0.2165), (-0.4125, 0.3166, 0.25), (-0.3134, 0.2405, 0.2165), (-0.2408, 0.1848, 0.125), (-0.2142, 0.1644, 3.062e-17), (-0.2408, 0.1848, -0.125), (-0.3134, 0.2405, -0.2165), (-0.4125, 0.3166, -0.25), (-0.5117, 0.3927, -0.2165), (-0.5843, 0.4484, -0.125), (-0.6668, 0.385, 0.0), (-0.6378, 0.3683, 0.125), (-0.5586, 0.3225, 0.2165), (-0.4503, 0.26, 0.25), (-0.3421, 0.1975, 0.2165), (-0.2628, 0.1517, 0.125), (-0.2338, 0.135, 3.062e-17), (-0.2628, 0.1517, -0.125), (-0.3421, 0.1975, -0.2165), (-0.4503, 0.26, -0.25), (-0.5586, 0.3225, -0.2165), (-0.6378, 0.3683, -0.125), (-0.7114, 0.2947, 0.0), (-0.6804, 0.2818, 0.125), (-0.5959, 0.2468, 0.2165), (-0.4804, 0.199, 0.25), (-0.3649, 0.1512, 0.2165), (-0.2804, 0.1161, 0.125), (-0.2494, 0.1033, 3.062e-17), (-0.2804, 0.1161, -0.125), (-0.3649, 0.1512, -0.2165), (-0.4804, 0.199, -0.25), (-0.5959, 0.2468, -0.2165), (-0.6804, 0.2818, -0.125), (-0.7438, 0.1993, 0.0), (-0.7114, 0.1906, 0.125), (-0.623, 0.1669, 0.2165), (-0.5023, 0.1346, 0.25), (-0.3815, 0.1022, 0.2165), (-0.2932, 0.07855, 0.125), (-0.2608, 0.06988, 3.062e-17), (-0.2932, 0.07855, -0.125), (-0.3815, 0.1022, -0.2165), (-0.5023, 0.1346, -0.25), (-0.623, 0.1669, -0.2165), (-0.7114, 0.1906, -0.125), (-0.7634, 0.1005, 0.0), (-0.7302, 0.09613, 0.125), (-0.6395, 0.08419, 0.2165), (-0.5156, 0.06787, 0.25), (-0.3916, 0.05156, 0.2165), (-0.3009, 0.03961, 0.125), (-0.2677, 0.03524, 3.062e-17), (-0.3009, 0.03961, -0.125), (-0.3916, 0.05156, -0.2165), (-0.5156, 0.06787, -0.25), (-0.6395, 0.08419, -0.2165), (-0.7302, 0.09613, -0.125), (-0.77, 6.732e-08, 0.0), (-0.7365, 6.439e-08, 0.125), (-0.645, 5.639e-08, 0.2165), (-0.52, 4.546e-08, 0.25), (-0.395, 3.453e-08, 0.2165), (-0.3035, 2.653e-08, 0.125), (-0.27, 2.36e-08, 3.062e-17), (-0.3035, 2.653e-08, -0.125), (-0.395, 3.453e-08, -0.2165), (-0.52, 4.546e-08, -0.25), (-0.645, 5.639e-08, -0.2165), (-0.7365, 6.439e-08, -0.125), (-0.7634, -0.1005, 0.0), (-0.7302, -0.09613, 0.125), (-0.6395, -0.08419, 0.2165), (-0.5156, -0.06787, 0.25), (-0.3916, -0.05156, 0.2165), (-0.3009, -0.03961, 0.125), (-0.2677, -0.03524, 3.062e-17), (-0.3009, -0.03961, -0.125), (-0.3916, -0.05156, -0.2165), (-0.5156, -0.06787, -0.25), (-0.6395, -0.08419, -0.2165), (-0.7302, -0.09613, -0.125), (-0.7438, -0.1993, 0.0), (-0.7114, -0.1906, 0.125), (-0.623, -0.1669, 0.2165), (-0.5023, -0.1346, 0.25), (-0.3815, -0.1022, 0.2165), (-0.2932, -0.07855, 0.125), (-0.2608, -0.06988, 3.062e-17), (-0.2932, -0.07855, -0.125), (-0.3815, -0.1022, -0.2165), (-0.5023, -0.1346, -0.25), (-0.623, -0.1669, -0.2165), (-0.7114, -0.1906, -0.125), (-0.7114, -0.2947, 0.0), (-0.6804, -0.2818, 0.125), (-0.5959, -0.2468, 0.2165), (-0.4804, -0.199, 0.25), (-0.3649, -0.1512, 0.2165), (-0.2804, -0.1161, 0.125), (-0.2494, -0.1033, 3.062e-17), (-0.2804, -0.1161, -0.125), (-0.3649, -0.1512, -0.2165), (-0.4804, -0.199, -0.25), (-0.5959, -0.2468, -0.2165), (-0.6804, -0.2818, -0.125), (-0.6668, -0.385, 0.0), (-0.6378, -0.3683, 0.125), (-0.5586, -0.3225, 0.2165), (-0.4503, -0.26, 0.25), (-0.3421, -0.1975, 0.2165), (-0.2628, -0.1517, 0.125), (-0.2338, -0.135, 3.062e-17), (-0.2628, -0.1517, -0.125), (-0.3421, -0.1975, -0.2165), (-0.4503, -0.26, -0.25), (-0.5586, -0.3225, -0.2165), (-0.6378, -0.3683, -0.125), (-0.6109, -0.4687, 0.0), (-0.5843, -0.4484, 0.125), (-0.5117, -0.3927, 0.2165), (-0.4125, -0.3166, 0.25), (-0.3134, -0.2405, 0.2165), (-0.2408, -0.1848, 0.125), (-0.2142, -0.1644, 3.062e-17), (-0.2408, -0.1848, -0.125), (-0.3134, -0.2405, -0.2165), (-0.4125, -0.3166, -0.25), (-0.5117, -0.3927, -0.2165), (-0.5843, -0.4484, -0.125), (-0.5445, -0.5445, 0.0), (-0.5208, -0.5208, 0.125), (-0.4561, -0.4561, 0.2165), (-0.3677, -0.3677, 0.25), (-0.2793, -0.2793, 0.2165), (-0.2146, -0.2146, 0.125), (-0.1909, -0.1909, 3.062e-17), (-0.2146, -0.2146, -0.125), (-0.2793, -0.2793, -0.2165), (-0.3677, -0.3677, -0.25), (-0.4561, -0.4561, -0.2165), (-0.5208, -0.5208, -0.125), (-0.4687, -0.6109, 0.0), (-0.4484, -0.5843, 0.125), (-0.3927, -0.5117, 0.2165), (-0.3166, -0.4125, 0.25), (-0.2405, -0.3134, 0.2165), (-0.1848, -0.2408, 0.125), (-0.1644, -0.2142, 3.062e-17), (-0.1848, -0.2408, -0.125), (-0.2405, -0.3134, -0.2165), (-0.3166, -0.4125, -0.25), (-0.3927, -0.5117, -0.2165), (-0.4484, -0.5843, -0.125), (-0.385, -0.6668, 0.0), (-0.3683, -0.6378, 0.125), (-0.3225, -0.5586, 0.2165), (-0.26, -0.4503, 0.25), (-0.1975, -0.3421, 0.2165), (-0.1517, -0.2628, 0.125), (-0.135, -0.2338, 3.062e-17), (-0.1517, -0.2628, -0.125), (-0.1975, -0.3421, -0.2165), (-0.26, -0.4503, -0.25), (-0.3225, -0.5586, -0.2165), (-0.3683, -0.6378, -0.125), (-0.2947, -0.7114, 0.0), (-0.2818, -0.6804, 0.125), (-0.2468, -0.5959, 0.2165), (-0.199, -0.4804, 0.25), (-0.1512, -0.3649, 0.2165), (-0.1161, -0.2804, 0.125), (-0.1033, -0.2494, 3.062e-17), (-0.1161, -0.2804, -0.125), (-0.1512, -0.3649, -0.2165), (-0.199, -0.4804, -0.25), (-0.2468, -0.5959, -0.2165), (-0.2818, -0.6804, -0.125), (-0.1993, -0.7438, 0.0), (-0.1906, -0.7114, 0.125), (-0.1669, -0.623, 0.2165), (-0.1346, -0.5023, 0.25), (-0.1022, -0.3815, 0.2165), (-0.07855, -0.2932, 0.125), (-0.06988, -0.2608, 3.062e-17), (-0.07855, -0.2932, -0.125), (-0.1022, -0.3815, -0.2165), (-0.1346, -0.5023, -0.25), (-0.1669, -0.623, -0.2165), (-0.1906, -0.7114, -0.125), (-0.1005, -0.7634, 0.0), (-0.09613, -0.7302, 0.125), (-0.08419, -0.6395, 0.2165), (-0.06787, -0.5156, 0.25), (-0.05156, -0.3916, 0.2165), (-0.03961, -0.3009, 0.125), (-0.03524, -0.2677, 3.062e-17), (-0.03961, -0.3009, -0.125), (-0.05156, -0.3916, -0.2165), (-0.06787, -0.5156, -0.25), (-0.08419, -0.6395, -0.2165), (-0.09613, -0.7302, -0.125), (5.813e-08, -0.77, 0.0), (5.56e-08, -0.7365, 0.125), (4.87e-08, -0.645, 0.2165), (3.926e-08, -0.52, 0.25), (2.982e-08, -0.395, 0.2165), (2.291e-08, -0.3035, 0.125), (2.038e-08, -0.27, 3.062e-17), (2.291e-08, -0.3035, -0.125), (2.982e-08, -0.395, -0.2165), (3.926e-08, -0.52, -0.25), (4.87e-08, -0.645, -0.2165), (5.56e-08, -0.7365, -0.125), (0.1005, -0.7634, 0.0), (0.09613, -0.7302, 0.125), (0.08419, -0.6395, 0.2165), (0.06787, -0.5156, 0.25), (0.05156, -0.3916, 0.2165), (0.03961, -0.3009, 0.125), (0.03524, -0.2677, 3.062e-17), (0.03961, -0.3009, -0.125), (0.05156, -0.3916, -0.2165), (0.06787, -0.5156, -0.25), (0.08419, -0.6395, -0.2165), (0.09613, -0.7302, -0.125), (0.1993, -0.7438, 0.0), (0.1906, -0.7114, 0.125), (0.1669, -0.623, 0.2165), (0.1346, -0.5023, 0.25), (0.1022, -0.3815, 0.2165), (0.07855, -0.2932, 0.125), (0.06988, -0.2608, 3.062e-17), (0.07855, -0.2932, -0.125), (0.1022, -0.3815, -0.2165), (0.1346, -0.5023, -0.25), (0.1669, -0.623, -0.2165), (0.1906, -0.7114, -0.125), (0.2947, -0.7114, 0.0), (0.2818, -0.6804, 0.125), (0.2468, -0.5959, 0.2165), (0.199, -0.4804, 0.25), (0.1512, -0.3649, 0.2165), (0.1161, -0.2804, 0.125), (0.1033, -0.2494, 3.062e-17), (0.1161, -0.2804, -0.125), (0.1512, -0.3649, -0.2165), (0.199, -0.4804, -0.25), (0.2468, -0.5959, -0.2165), (0.2818, -0.6804, -0.125), (0.385, -0.6668, 0.0), (0.3683, -0.6378, 0.125), (0.3225, -0.5586, 0.2165), (0.26, -0.4503, 0.25), (0.1975, -0.3421, 0.2165), (0.1517, -0.2628, 0.125), (0.135, -0.2338, 3.062e-17), (0.1517, -0.2628, -0.125), (0.1975, -0.3421, -0.2165), (0.26, -0.4503, -0.25), (0.3225, -0.5586, -0.2165), (0.3683, -0.6378, -0.125), (0.4687, -0.6109, 0.0), (0.4484, -0.5843, 0.125), (0.3927, -0.5117, 0.2165), (0.3166, -0.4125, 0.25), (0.2405, -0.3134, 0.2165), (0.1848, -0.2408, 0.125), (0.1644, -0.2142, 3.062e-17), (0.1848, -0.2408, -0.125), (0.2405, -0.3134, -0.2165), (0.3166, -0.4125, -0.25), (0.3927, -0.5117, -0.2165), (0.4484, -0.5843, -0.125), (0.5445, -0.5445, 0.0), (0.5208, -0.5208, 0.125), (0.4561, -0.4561, 0.2165), (0.3677, -0.3677, 0.25), (0.2793, -0.2793, 0.2165), (0.2146, -0.2146, 0.125), (0.1909, -0.1909, 3.062e-17), (0.2146, -0.2146, -0.125), (0.2793, -0.2793, -0.2165), (0.3677, -0.3677, -0.25), (0.4561, -0.4561, -0.2165), (0.5208, -0.5208, -0.125), (0.6109, -0.4687, 0.0), (0.5843, -0.4484, 0.125), (0.5117, -0.3927, 0.2165), (0.4125, -0.3166, 0.25), (0.3134, -0.2405, 0.2165), (0.2408, -0.1848, 0.125), (0.2142, -0.1644, 3.062e-17), (0.2408, -0.1848, -0.125), (0.3134, -0.2405, -0.2165), (0.4125, -0.3166, -0.25), (0.5117, -0.3927, -0.2165), (0.5843, -0.4484, -0.125), (0.6668, -0.385, 0.0), (0.6378, -0.3683, 0.125), (0.5586, -0.3225, 0.2165), (0.4503, -0.26, 0.25), (0.3421, -0.1975, 0.2165), (0.2628, -0.1517, 0.125), (0.2338, -0.135, 3.062e-17), (0.2628, -0.1517, -0.125), (0.3421, -0.1975, -0.2165), (0.4503, -0.26, -0.25), (0.5586, -0.3225, -0.2165), (0.6378, -0.3683, -0.125), (0.7114, -0.2947, 0.0), (0.6804, -0.2818, 0.125), (0.5959, -0.2468, 0.2165), (0.4804, -0.199, 0.25), (0.3649, -0.1512, 0.2165), (0.2804, -0.1161, 0.125), (0.2494, -0.1033, 3.062e-17), (0.2804, -0.1161, -0.125), (0.3649, -0.1512, -0.2165), (0.4804, -0.199, -0.25), (0.5959, -0.2468, -0.2165), (0.6804, -0.2818, -0.125), (0.7438, -0.1993, 0.0), (0.7114, -0.1906, 0.125), (0.623, -0.1669, 0.2165), (0.5023, -0.1346, 0.25), (0.3815, -0.1022, 0.2165), (0.2932, -0.07855, 0.125), (0.2608, -0.06988, 3.062e-17), (0.2932, -0.07855, -0.125), (0.3815, -0.1022, -0.2165), (0.5023, -0.1346, -0.25), (0.623, -0.1669, -0.2165), (0.7114, -0.1906, -0.125), (0.7634, -0.1005, 0.0), (0.7302, -0.09613, 0.125), (0.6395, -0.08419, 0.2165), (0.5156, -0.06787, 0.25), (0.3916, -0.05156, 0.2165), (0.3009, -0.03961, 0.125), (0.2677, -0.03524, 3.062e-17), (0.3009, -0.03961, -0.125), (0.3916, -0.05156, -0.2165), (0.5156, -0.06787, -0.25), (0.6395, -0.08419, -0.2165), (0.7302, -0.09613, -0.125)], [], [(0, 12, 13, 1), (1, 13, 14, 2), (2, 14, 15, 3), (3, 15, 16, 4), (4, 16, 17, 5), (5, 17, 18, 6), (6, 18, 19, 7), (7, 19, 20, 8), (8, 20, 21, 9), (9, 21, 22, 10), (10, 22, 23, 11), (11, 23, 12, 0), (12, 24, 25, 13), (13, 25, 26, 14), (14, 26, 27, 15), (15, 27, 28, 16), (16, 28, 29, 17), (17, 29, 30, 18), (18, 30, 31, 19), (19, 31, 32, 20), (20, 32, 33, 21), (21, 33, 34, 22), (22, 34, 35, 23), (23, 35, 24, 12), (24, 36, 37, 25), (25, 37, 38, 26), (26, 38, 39, 27), (27, 39, 40, 28), (28, 40, 41, 29), (29, 41, 42, 30), (30, 42, 43, 31), (31, 43, 44, 32), (32, 44, 45, 33), (33, 45, 46, 34), (34, 46, 47, 35), (35, 47, 36, 24), (36, 48, 49, 37), (37, 49, 50, 38), (38, 50, 51, 39), (39, 51, 52, 40), (40, 52, 53, 41), (41, 53, 54, 42), (42, 54, 55, 43), (43, 55, 56, 44), (44, 56, 57, 45), (45, 57, 58, 46), (46, 58, 59, 47), (47, 59, 48, 36), (48, 60, 61, 49), (49, 61, 62, 50), (50, 62, 63, 51), (51, 63, 64, 52), (52, 64, 65, 53), (53, 65, 66, 54), (54, 66, 67, 55), (55, 67, 68, 56), (56, 68, 69, 57), (57, 69, 70, 58), (58, 70, 71, 59), (59, 71, 60, 48), (60, 72, 73, 61), (61, 73, 74, 62), (62, 74, 75, 63), (63, 75, 76, 64), (64, 76, 77, 65), (65, 77, 78, 66), (66, 78, 79, 67), (67, 79, 80, 68), (68, 80, 81, 69), (69, 81, 82, 70), (70, 82, 83, 71), (71, 83, 72, 60), (72, 84, 85, 73), (73, 85, 86, 74), (74, 86, 87, 75), (75, 87, 88, 76), (76, 88, 89, 77), (77, 89, 90, 78), (78, 90, 91, 79), (79, 91, 92, 80), (80, 92, 93, 81), (81, 93, 94, 82), (82, 94, 95, 83), (83, 95, 84, 72), (84, 96, 97, 85), (85, 97, 98, 86), (86, 98, 99, 87), (87, 99, 100, 88), (88, 100, 101, 89), (89, 101, 102, 90), (90, 102, 103, 91), (91, 103, 104, 92), (92, 104, 105, 93), (93, 105, 106, 94), (94, 106, 107, 95), (95, 107, 96, 84), (96, 108, 109, 97), (97, 109, 110, 98), (98, 110, 111, 99), (99, 111, 112, 100), (100, 112, 113, 101), (101, 113, 114, 102), (102, 114, 115, 103), (103, 115, 116, 104), (104, 116, 117, 105), (105, 117, 118, 106), (106, 118, 119, 107), (107, 119, 108, 96), (108, 120, 121, 109), (109, 121, 122, 110), (110, 122, 123, 111), (111, 123, 124, 112), (112, 124, 125, 113), (113, 125, 126, 114), (114, 126, 127, 115), (115, 127, 128, 116), (116, 128, 129, 117), (117, 129, 130, 118), (118, 130, 131, 119), (119, 131, 120, 108), (120, 132, 133, 121), (121, 133, 134, 122), (122, 134, 135, 123), (123, 135, 136, 124), (124, 136, 137, 125), (125, 137, 138, 126), (126, 138, 139, 127), (127, 139, 140, 128), (128, 140, 141, 129), (129, 141, 142, 130), (130, 142, 143, 131), (131, 143, 132, 120), (132, 144, 145, 133), (133, 145, 146, 134), (134, 146, 147, 135), (135, 147, 148, 136), (136, 148, 149, 137), (137, 149, 150, 138), (138, 150, 151, 139), (139, 151, 152, 140), (140, 152, 153, 141), (141, 153, 154, 142), (142, 154, 155, 143), (143, 155, 144, 132), (144, 156, 157, 145), (145, 157, 158, 146), (146, 158, 159, 147), (147, 159, 160, 148), (148, 160, 161, 149), (149, 161, 162, 150), (150, 162, 163, 151), (151, 163, 164, 152), (152, 164, 165, 153), (153, 165, 166, 154), (154, 166, 167, 155), (155, 167, 156, 144), (156, 168, 169, 157), (157, 169, 170, 158), (158, 170, 171, 159), (159, 171, 172, 160), (160, 172, 173, 161), (161, 173, 174, 162), (162, 174, 175, 163), (163, 175, 176, 164), (164, 176, 177, 165), (165, 177, 178, 166), (166, 178, 179, 167), (167, 179, 168, 156), (168, 180, 181, 169), (169, 181, 182, 170), (170, 182, 183, 171), (171, 183, 184, 172), (172, 184, 185, 173), (173, 185, 186, 174), (174, 186, 187, 175), (175, 187, 188, 176), (176, 188, 189, 177), (177, 189, 190, 178), (178, 190, 191, 179), (179, 191, 180, 168), (180, 192, 193, 181), (181, 193, 194, 182), (182, 194, 195, 183), (183, 195, 196, 184), (184, 196, 197, 185), (185, 197, 198, 186), (186, 198, 199, 187), (187, 199, 200, 188), (188, 200, 201, 189), (189, 201, 202, 190), (190, 202, 203, 191), (191, 203, 192, 180), (192, 204, 205, 193), (193, 205, 206, 194), (194, 206, 207, 195), (195, 207, 208, 196), (196, 208, 209, 197), (197, 209, 210, 198), (198, 210, 211, 199), (199, 211, 212, 200), (200, 212, 213, 201), (201, 213, 214, 202), (202, 214, 215, 203), (203, 215, 204, 192), (204, 216, 217, 205), (205, 217, 218, 206), (206, 218, 219, 207), (207, 219, 220, 208), (208, 220, 221, 209), (209, 221, 222, 210), (210, 222, 223, 211), (211, 223, 224, 212), (212, 224, 225, 213), (213, 225, 226, 214), (214, 226, 227, 215), (215, 227, 216, 204), (216, 228, 229, 217), (217, 229, 230, 218), (218, 230, 231, 219), (219, 231, 232, 220), (220, 232, 233, 221), (221, 233, 234, 222), (222, 234, 235, 223), (223, 235, 236, 224), (224, 236, 237, 225), (225, 237, 238, 226), (226, 238, 239, 227), (227, 239, 228, 216), (228, 240, 241, 229), (229, 241, 242, 230), (230, 242, 243, 231), (231, 243, 244, 232), (232, 244, 245, 233), (233, 245, 246, 234), (234, 246, 247, 235), (235, 247, 248, 236), (236, 248, 249, 237), (237, 249, 250, 238), (238, 250, 251, 239), (239, 251, 240, 228), (240, 252, 253, 241), (241, 253, 254, 242), (242, 254, 255, 243), (243, 255, 256, 244), (244, 256, 257, 245), (245, 257, 258, 246), (246, 258, 259, 247), (247, 259, 260, 248), (248, 260, 261, 249), (249, 261, 262, 250), (250, 262, 263, 251), (251, 263, 252, 240), (252, 264, 265, 253), (253, 265, 266, 254), (254, 266, 267, 255), (255, 267, 268, 256), (256, 268, 269, 257), (257, 269, 270, 258), (258, 270, 271, 259), (259, 271, 272, 260), (260, 272, 273, 261), (261, 273, 274, 262), (262, 274, 275, 263), (263, 275, 264, 252), (264, 276, 277, 265), (265, 277, 278, 266), (266, 278, 279, 267), (267, 279, 280, 268), (268, 280, 281, 269), (269, 281, 282, 270), (270, 282, 283, 271), (271, 283, 284, 272), (272, 284, 285, 273), (273, 285, 286, 274), (274, 286, 287, 275), (275, 287, 276, 264), (276, 288, 289, 277), (277, 289, 290, 278), (278, 290, 291, 279), (279, 291, 292, 280), (280, 292, 293, 281), (281, 293, 294, 282), (282, 294, 295, 283), (283, 295, 296, 284), (284, 296, 297, 285), (285, 297, 298, 286), (286, 298, 299, 287), (287, 299, 288, 276), (288, 300, 301, 289), (289, 301, 302, 290), (290, 302, 303, 291), (291, 303, 304, 292), (292, 304, 305, 293), (293, 305, 306, 294), (294, 306, 307, 295), (295, 307, 308, 296), (296, 308, 309, 297), (297, 309, 310, 298), (298, 310, 311, 299), (299, 311, 300, 288), (300, 312, 313, 301), (301, 313, 314, 302), (302, 314, 315, 303), (303, 315, 316, 304), (304, 316, 317, 305), (305, 317, 318, 306), (306, 318, 319, 307), (307, 319, 320, 308), (308, 320, 321, 309), (309, 321, 322, 310), (310, 322, 323, 311), (311, 323, 312, 300), (312, 324, 325, 313), (313, 325, 326, 314), (314, 326, 327, 315), (315, 327, 328, 316), (316, 328, 329, 317), (317, 329, 330, 318), (318, 330, 331, 319), (319, 331, 332, 320), (320, 332, 333, 321), (321, 333, 334, 322), (322, 334, 335, 323), (323, 335, 324, 312), (324, 336, 337, 325), (325, 337, 338, 326), (326, 338, 339, 327), (327, 339, 340, 328), (328, 340, 341, 329), (329, 341, 342, 330), (330, 342, 343, 331), (331, 343, 344, 332), (332, 344, 345, 333), (333, 345, 346, 334), (334, 346, 347, 335), (335, 347, 336, 324), (336, 348, 349, 337), (337, 349, 350, 338), (338, 350, 351, 339), (339, 351, 352, 340), (340, 352, 353, 341), (341, 353, 354, 342), (342, 354, 355, 343), (343, 355, 356, 344), (344, 356, 357, 345), (345, 357, 358, 346), (346, 358, 359, 347), (347, 359, 348, 336), (348, 360, 361, 349), (349, 361, 362, 350), (350, 362, 363, 351), (351, 363, 364, 352), (352, 364, 365, 353), (353, 365, 366, 354), (354, 366, 367, 355), (355, 367, 368, 356), (356, 368, 369, 357), (357, 369, 370, 358), (358, 370, 371, 359), (359, 371, 360, 348), (360, 372, 373, 361), (361, 373, 374, 362), (362, 374, 375, 363), (363, 375, 376, 364), (364, 376, 377, 365), (365, 377, 378, 366), (366, 378, 379, 367), (367, 379, 380, 368), (368, 380, 381, 369), (369, 381, 382, 370), (370, 382, 383, 371), (371, 383, 372, 360), (372, 384, 385, 373), (373, 385, 386, 374), (374, 386, 387, 375), (375, 387, 388, 376), (376, 388, 389, 377), (377, 389, 390, 378), (378, 390, 391, 379), (379, 391, 392, 380), (380, 392, 393, 381), (381, 393, 394, 382), (382, 394, 395, 383), (383, 395, 384, 372), (384, 396, 397, 385), (385, 397, 398, 386), (386, 398, 399, 387), (387, 399, 400, 388), (388, 400, 401, 389), (389, 401, 402, 390), (390, 402, 403, 391), (391, 403, 404, 392), (392, 404, 405, 393), (393, 405, 406, 394), (394, 406, 407, 395), (395, 407, 396, 384), (396, 408, 409, 397), (397, 409, 410, 398), (398, 410, 411, 399), (399, 411, 412, 400), (400, 412, 413, 401), (401, 413, 414, 402), (402, 414, 415, 403), (403, 415, 416, 404), (404, 416, 417, 405), (405, 417, 418, 406), (406, 418, 419, 407), (407, 419, 408, 396), (408, 420, 421, 409), (409, 421, 422, 410), (410, 422, 423, 411), (411, 423, 424, 412), (412, 424, 425, 413), (413, 425, 426, 414), (414, 426, 427, 415), (415, 427, 428, 416), (416, 428, 429, 417), (417, 429, 430, 418), (418, 430, 431, 419), (419, 431, 420, 408), (420, 432, 433, 421), (421, 433, 434, 422), (422, 434, 435, 423), (423, 435, 436, 424), (424, 436, 437, 425), (425, 437, 438, 426), (426, 438, 439, 427), (427, 439, 440, 428), (428, 440, 441, 429), (429, 441, 442, 430), (430, 442, 443, 431), (431, 443, 432, 420), (432, 444, 445, 433), (433, 445, 446, 434), (434, 446, 447, 435), (435, 447, 448, 436), (436, 448, 449, 437), (437, 449, 450, 438), (438, 450, 451, 439), (439, 451, 452, 440), (440, 452, 453, 441), (441, 453, 454, 442), (442, 454, 455, 443), (443, 455, 444, 432), (444, 456, 457, 445), (445, 457, 458, 446), (446, 458, 459, 447), (447, 459, 460, 448), (448, 460, 461, 449), (449, 461, 462, 450), (450, 462, 463, 451), (451, 463, 464, 452), (452, 464, 465, 453), (453, 465, 466, 454), (454, 466, 467, 455), (455, 467, 456, 444), (456, 468, 469, 457), (457, 469, 470, 458), (458, 470, 471, 459), (459, 471, 472, 460), (460, 472, 473, 461), (461, 473, 474, 462), (462, 474, 475, 463), (463, 475, 476, 464), (464, 476, 477, 465), (465, 477, 478, 466), (466, 478, 479, 467), (467, 479, 468, 456), (468, 480, 481, 469), (469, 481, 482, 470), (470, 482, 483, 471), (471, 483, 484, 472), (472, 484, 485, 473), (473, 485, 486, 474), (474, 486, 487, 475), (475, 487, 488, 476), (476, 488, 489, 477), (477, 489, 490, 478), (478, 490, 491, 479), (479, 491, 480, 468), (480, 492, 493, 481), (481, 493, 494, 482), (482, 494, 495, 483), (483, 495, 496, 484), (484, 496, 497, 485), (485, 497, 498, 486), (486, 498, 499, 487), (487, 499, 500, 488), (488, 500, 501, 489), (489, 501, 502, 490), (490, 502, 503, 491), (491, 503, 492, 480), (492, 504, 505, 493), (493, 505, 506, 494), (494, 506, 507, 495), (495, 507, 508, 496), (496, 508, 509, 497), (497, 509, 510, 498), (498, 510, 511, 499), (499, 511, 512, 500), (500, 512, 513, 501), (501, 513, 514, 502), (502, 514, 515, 503), (503, 515, 504, 492), (504, 516, 517, 505), (505, 517, 518, 506), (506, 518, 519, 507), (507, 519, 520, 508), (508, 520, 521, 509), (509, 521, 522, 510), (510, 522, 523, 511), (511, 523, 524, 512), (512, 524, 525, 513), (513, 525, 526, 514), (514, 526, 527, 515), (515, 527, 516, 504), (516, 528, 529, 517), (517, 529, 530, 518), (518, 530, 531, 519), (519, 531, 532, 520), (520, 532, 533, 521), (521, 533, 534, 522), (522, 534, 535, 523), (523, 535, 536, 524), (524, 536, 537, 525), (525, 537, 538, 526), (526, 538, 539, 527), (527, 539, 528, 516), (528, 540, 541, 529), (529, 541, 542, 530), (530, 542, 543, 531), (531, 543, 544, 532), (532, 544, 545, 533), (533, 545, 546, 534), (534, 546, 547, 535), (535, 547, 548, 536), (536, 548, 549, 537), (537, 549, 550, 538), (538, 550, 551, 539), (539, 551, 540, 528), (540, 552, 553, 541), (541, 553, 554, 542), (542, 554, 555, 543), (543, 555, 556, 544), (544, 556, 557, 545), (545, 557, 558, 546), (546, 558, 559, 547), (547, 559, 560, 548), (548, 560, 561, 549), (549, 561, 562, 550), (550, 562, 563, 551), (551, 563, 552, 540), (552, 564, 565, 553), (553, 565, 566, 554), (554, 566, 567, 555), (555, 567, 568, 556), (556, 568, 569, 557), (557, 569, 570, 558), (558, 570, 571, 559), (559, 571, 572, 560), (560, 572, 573, 561), (561, 573, 574, 562), (562, 574, 575, 563), (563, 575, 564, 552), (564, 0, 1, 565), (565, 1, 2, 566), (566, 2, 3, 567), (567, 3, 4, 568), (568, 4, 5, 569), (569, 5, 6, 570), (570, 6, 7, 571), (571, 7, 8, 572), (572, 8, 9, 573), (573, 9, 10, 574), (574, 10, 11, 575), (575, 11, 0, 564)])
me_torus.materials.append(mat_material_001)
me_torus.use_remesh_preserve_volume = False
me_torus.use_remesh_preserve_attributes = False
me_torus.use_mirror_vertex_groups = False
me_torus.update()
me_plane = bpy.data.meshes.new('Plane')
me_plane.from_pydata([(-1.0, -1.0, 0.0), (1.0, -1.0, 0.0), (-1.0, 1.0, 0.0), (1.0, 1.0, 0.0)], [], [(0, 1, 3, 2)])
me_plane.use_remesh_preserve_volume = False
me_plane.use_remesh_preserve_attributes = False
me_plane.use_mirror_vertex_groups = False
me_plane.update()
me_cylinder_001 = bpy.data.meshes.new('Cylinder.001')
me_cylinder_001.from_pydata([(-0.05299, 0.5061, -0.8758), (-0.08991, 0.7421, 0.7933), (0.1492, 0.5039, -0.8755), (0.2038, 0.7311, 0.7933), (0.3247, 0.4082, -0.8717), (0.4706, 0.6088, 0.7933), (0.4714, 0.2714, -0.8769), (0.6703, 0.3936, 0.7933), (0.54, 0.08113, -0.8751), (0.7724, 0.1184, 0.7933), (0.5414, -0.1227, -0.8777), (0.7614, -0.1749, 0.7933), (0.4475, -0.3036, -0.8736), (0.639, -0.4417, 0.7933), (0.2953, -0.4337, -0.8723), (0.4239, -0.6414, 0.7933), (0.1106, -0.5134, -0.8761), (0.1483, -0.7437, 0.7933), (-0.1179, -0.5031, -0.873), (-0.1746, -0.7372, 0.7933), (-0.2996, -0.4204, -0.872), (-0.441, -0.6149, 0.7933), (-0.4316, -0.2716, -0.8732), (-0.6407, -0.3998, 0.7933), (-0.5074, -0.08684, -0.8747), (-0.7428, -0.1246, 0.7933), (-0.5156, 0.1174, -0.8773), (-0.7319, 0.1687, 0.7933), (-0.4156, 0.2959, -0.8726), (-0.6095, 0.4356, 0.7933), (-0.2695, 0.433, -0.8732), (-0.3946, 0.635, 0.7933), (-0.04179, 0.4394, -0.6454), (0.1309, 0.4288, -0.644), (0.2767, 0.3427, -0.6434), (0.3973, 0.2261, -0.6474), (0.4757, 0.07088, -0.642), (0.4462, -0.1003, -0.6467), (0.383, -0.2573, -0.6447), (0.2599, -0.3763, -0.6479), (0.09854, -0.4355, -0.6481), (-0.09013, -0.4155, -0.6499), (-0.2475, -0.3493, -0.6496), (-0.3699, -0.2337, -0.6444), (-0.4223, -0.07311, -0.6436), (-0.4364, 0.09893, -0.6413), (-0.3326, 0.237, -0.6513), (-0.2356, 0.3827, -0.6413), (-0.09954, 0.8043, 0.1092), (0.2189, 0.7942, 0.1101), (0.5107, 0.6639, 0.1117), (0.7219, 0.4251, 0.1079), (0.8384, 0.1287, 0.1109), (0.822, -0.1896, 0.1087), (0.6915, -0.48, 0.1099), (0.4555, -0.6929, 0.1076), (0.1581, -0.8023, 0.1072), (-0.1581, -0.7897, 0.1067), (-0.4456, -0.6576, 0.1067), (-0.6665, -0.4294, 0.1101), (-0.7797, -0.1308, 0.1112), (-0.7685, 0.189, 0.1116), (-0.6279, 0.4747, 0.1072), (-0.4002, 0.6973, 0.1113), (-0.09579, 0.781, 0.7483), (0.2129, 0.7695, 0.7483), (0.4939, 0.6409, 0.7484), (0.7037, 0.4141, 0.7482), (0.8115, 0.1247, 0.7484), (0.7997, -0.1841, 0.7482), (0.671, -0.4649, 0.7483), (0.4444, -0.6748, 0.7482), (0.1549, -0.7822, 0.7482), (-0.1813, -0.775, 0.7481), (-0.462, -0.6463, 0.7481), (-0.6724, -0.4202, 0.7483), (-0.78, -0.1306, 0.7484), (-0.7685, 0.1782, 0.7484), (-0.6393, 0.4588, 0.7482), (-0.4132, 0.6693, 0.7484), (0.1895, 0.6684, -0.2368), (0.4363, 0.5603, -0.2344), (0.6107, 0.3564, -0.2399), (0.712, 0.1084, -0.2409), (0.6956, -0.1593, -0.2426), (0.5872, -0.4039, -0.237), (0.3871, -0.5808, -0.2402), (0.1378, -0.6719, -0.2409), (-0.1394, -0.6628, -0.2415), (-0.3836, -0.5529, -0.2416), (-0.572, -0.3641, -0.2368), (-0.6685, -0.1129, -0.2352), (-0.6596, 0.1568, -0.2346), (-0.5366, 0.3949, -0.2409), (-0.3474, 0.5857, -0.235), (-0.0783, 0.6759, -0.238), (0.1509, 0.5138, -0.8273), (0.3289, 0.4148, -0.8185), (0.4588, 0.2642, -0.821), (0.5608, 0.08447, -0.8325), (0.553, -0.1257, -0.8271), (0.4555, -0.31, -0.8259), (0.2807, -0.4126, -0.8143), (0.1116, -0.5195, -0.8294), (-0.1236, -0.5352, -0.8328), (-0.2997, -0.4218, -0.8214), (-0.4482, -0.282, -0.8264), (-0.5171, -0.08837, -0.8267), (-0.4827, 0.1104, -0.8167), (-0.4272, 0.305, -0.83), (-0.2819, 0.4558, -0.8283), (-0.0505, 0.4862, -0.8151), (0.2133, 0.771, 0.7933), (-0.09604, 0.7825, 0.7933), (0.4946, 0.6419, 0.7933), (0.7051, 0.4151, 0.7933), (0.8128, 0.1249, 0.7933), (0.8013, -0.1844, 0.7933), (0.6722, -0.4658, 0.7933), (0.4453, -0.6763, 0.7933), (0.1552, -0.784, 0.7933), (-0.1837, -0.7772, 0.7933), (-0.465, -0.6481, 0.7933), (-0.6756, -0.4212, 0.7933), (-0.7833, -0.1311, 0.7933), (-0.7717, 0.1782, 0.7933), (-0.6427, 0.4596, 0.7933), (-0.4158, 0.6701, 0.7933), (-0.05869, 0.5423, -0.8473), (0.1552, 0.5319, -0.8543), (0.3623, 0.46, -0.8685), (0.489, 0.2827, -0.8487), (0.5744, 0.08665, -0.8693), (0.5543, -0.1262, -0.8568), (0.5091, -0.3479, -0.8721), (0.3274, -0.4859, -0.8631), (0.1138, -0.5344, -0.8622), (-0.1215, -0.5256, -0.853), (-0.3325, -0.4662, -0.8692), (-0.4642, -0.2919, -0.8592), (-0.5506, -0.09376, -0.8527), (-0.516, 0.1182, -0.8517), (-0.4574, 0.3264, -0.8612), (-0.2831, 0.4581, -0.8601), (-0.05787, 0.5185, -0.8138), (0.1682, 0.5915, -0.8335), (0.3787, 0.4849, -0.8313), (0.5423, 0.316, -0.8325), (0.6187, 0.09374, -0.8311), (0.6226, -0.1428, -0.8342), (0.4952, -0.3403, -0.8262), (0.3171, -0.4739, -0.8206), (0.1168, -0.5658, -0.8246), (-0.1272, -0.5557, -0.8233), (-0.3445, -0.4859, -0.8298), (-0.513, -0.3227, -0.8328), (-0.6083, -0.103, -0.8358), (-0.59, 0.1363, -0.8336), (-0.4173, 0.301, -0.8126), (-0.3113, 0.5058, -0.8313), (-0.0318, 0.3355, -0.6815), (0.1017, 0.3311, -0.6812), (-0.1705, 0.2873, -0.6812), (0.0765, -0.3398, -0.6812), (-0.07039, -0.3369, -0.6812), (0.2231, 0.2754, -0.6812), (-0.1916, -0.2813, -0.6812), (0.3139, 0.1775, -0.6812), (-0.2825, -0.1834, -0.6812), (0.3604, 0.05233, -0.6812), (-0.3289, -0.05821, -0.6812), (0.3554, -0.08112, -0.6812), (-0.3239, 0.07523, -0.6812), (0.2997, -0.2025, -0.6812), (-0.268, 0.1964, -0.6814), (0.2019, -0.2933, -0.6812), (0.2161, 0.7826, 0.4089), (0.5028, 0.6531, 0.4098), (0.7134, 0.42, 0.4077), (0.8258, 0.1268, 0.4094), (0.8116, -0.187, 0.4081), (0.6819, -0.4729, 0.4088), (0.4503, -0.6845, 0.4075), (0.1566, -0.7929, 0.4073), (-0.169, -0.7828, 0.407), (-0.4533, -0.6523, 0.407), (-0.6693, -0.4251, 0.4089), (-0.7798, -0.1307, 0.4095), (-0.7685, 0.184, 0.4098), (-0.6332, 0.4673, 0.4073), (-0.4063, 0.6842, 0.4096), (-0.09779, 0.7934, 0.4084), (-0.09596, 0.782, 0.7189), (0.2132, 0.7707, 0.719), (0.4946, 0.642, 0.7192), (0.7045, 0.4146, 0.7188), (0.8127, 0.1248, 0.7191), (0.8007, -0.1843, 0.7189), (0.672, -0.4656, 0.719), (0.4449, -0.6756, 0.7188), (0.155, -0.7831, 0.7187), (-0.1803, -0.7757, 0.7187), (-0.4612, -0.6468, 0.7187), (-0.6721, -0.4206, 0.719), (-0.78, -0.1306, 0.7191), (-0.7685, 0.1787, 0.7192), (-0.6387, 0.4595, 0.7187), (-0.4126, 0.6706, 0.7191), (0.8127, 0.1248, 0.7191), (0.8258, 0.1268, 0.4094), (0.8007, -0.1843, 0.7189), (0.8116, -0.187, 0.4081), (1.112, 0.1248, 0.7383), (1.117, 0.1268, 0.5863), (1.093, -0.1843, 0.7284), (1.099, -0.187, 0.6141), (1.295, 0.1248, 0.6903), (1.236, 0.1268, 0.5703), (1.287, -0.1843, 0.6958), (1.234, -0.187, 0.5768), (1.421, 0.1155, 0.5053), (1.286, 0.1174, 0.4598), (1.418, -0.1937, 0.5169), (1.283, -0.1964, 0.4735), (1.441, 0.1042, 0.2069), (1.311, 0.1062, 0.2534), (1.446, -0.2049, 0.2178), (1.316, -0.2076, 0.2666), (1.266, 0.08607, -0.2186), (1.164, 0.08804, -0.1129), (1.274, -0.2231, -0.207), (1.174, -0.2258, -0.1048), (1.071, 0.07566, -0.3126), (1.029, 0.07762, -0.1797), (1.083, -0.2335, -0.3098), (1.043, -0.2362, -0.1769), (0.8542, 0.06611, -0.395), (0.8207, 0.06882, -0.2544), (0.8658, -0.243, -0.3942), (0.8278, -0.2464, -0.258), (0.1545, 0.5255, -0.4577), (0.3423, 0.4323, -0.4562), (0.4836, 0.2788, -0.4586), (0.5724, 0.08627, -0.4599), (0.5472, -0.1242, -0.4612), (0.4671, -0.3177, -0.4563), (0.3126, -0.4611, -0.46), (0.1145, -0.5319, -0.4584), (-0.1094, -0.517, -0.4595), (-0.3018, -0.4322, -0.4608), (-0.4511, -0.2867, -0.4577), (-0.5213, -0.0891, -0.4536), (-0.5258, 0.1227, -0.4564), (-0.4173, 0.3036, -0.4624), (-0.2799, 0.4654, -0.4557), (-0.05665, 0.5352, -0.458), (0.8485, 0.1268, 0.4232), (0.834, -0.187, 0.4242), (0.8361, 0.1248, 0.7206), (0.8235, -0.1843, 0.7196), (0.7385, 0.09875, -0.2442), (0.7279, -0.1805, -0.2464), (0.6412, 0.08135, -0.444), (0.625, -0.1532, -0.4448)], [], [(64, 113, 112, 65), (65, 112, 114, 66), (66, 114, 115, 67), (67, 115, 116, 68), (68, 116, 117, 69), (69, 117, 118, 70), (70, 118, 119, 71), (71, 119, 120, 72), (72, 120, 121, 73), (73, 121, 122, 74), (74, 122, 123, 75), (75, 123, 124, 76), (76, 124, 125, 77), (77, 125, 126, 78), (161, 160, 144, 145), (78, 126, 127, 79), (79, 127, 113, 64), (0, 2, 4, 6, 8, 10, 12, 14, 16, 18, 20, 22, 24, 26, 28, 30), (110, 47, 32, 111), (109, 46, 47, 110), (108, 45, 46, 109), (107, 44, 45, 108), (106, 43, 44, 107), (105, 42, 43, 106), (104, 41, 42, 105), (103, 40, 41, 104), (102, 39, 40, 103), (101, 38, 39, 102), (100, 37, 38, 101), (99, 36, 37, 100), (98, 35, 36, 99), (97, 34, 35, 98), (96, 33, 34, 97), (111, 32, 33, 96), (94, 63, 48, 95), (93, 62, 63, 94), (92, 61, 62, 93), (91, 60, 61, 92), (90, 59, 60, 91), (89, 58, 59, 90), (88, 57, 58, 89), (87, 56, 57, 88), (86, 55, 56, 87), (85, 54, 55, 86), (84, 53, 54, 85), (83, 52, 53, 84), (82, 51, 52, 83), (81, 50, 51, 82), (80, 49, 50, 81), (95, 48, 49, 80), (207, 79, 64, 192), (206, 78, 79, 207), (205, 77, 78, 206), (204, 76, 77, 205), (203, 75, 76, 204), (202, 74, 75, 203), (201, 73, 74, 202), (200, 72, 73, 201), (199, 71, 72, 200), (198, 70, 71, 199), (197, 69, 70, 198), (196, 68, 69, 197), (195, 67, 68, 196), (194, 66, 67, 195), (193, 65, 66, 194), (192, 64, 65, 193), (255, 95, 80, 240), (240, 80, 81, 241), (241, 81, 82, 242), (242, 82, 83, 243), (244, 84, 85, 245), (245, 85, 86, 246), (246, 86, 87, 247), (247, 87, 88, 248), (248, 88, 89, 249), (249, 89, 90, 250), (250, 90, 91, 251), (251, 91, 92, 252), (252, 92, 93, 253), (253, 93, 94, 254), (254, 94, 95, 255), (128, 111, 96, 129), (129, 96, 97, 130), (130, 97, 98, 131), (131, 98, 99, 132), (132, 99, 100, 133), (133, 100, 101, 134), (134, 101, 102, 135), (135, 102, 103, 136), (136, 103, 104, 137), (137, 104, 105, 138), (138, 105, 106, 139), (139, 106, 107, 140), (140, 107, 108, 141), (141, 108, 109, 142), (142, 109, 110, 143), (143, 110, 111, 128), (1, 3, 112, 113), (3, 5, 114, 112), (5, 7, 115, 114), (7, 9, 116, 115), (9, 11, 117, 116), (11, 13, 118, 117), (13, 15, 119, 118), (15, 17, 120, 119), (17, 19, 121, 120), (19, 21, 122, 121), (21, 23, 123, 122), (23, 25, 124, 123), (25, 27, 125, 124), (27, 29, 126, 125), (29, 31, 127, 126), (31, 1, 113, 127), (2, 0, 128, 129), (4, 2, 129, 130), (6, 4, 130, 131), (8, 6, 131, 132), (10, 8, 132, 133), (12, 10, 133, 134), (14, 12, 134, 135), (16, 14, 135, 136), (18, 16, 136, 137), (20, 18, 137, 138), (22, 20, 138, 139), (24, 22, 139, 140), (26, 24, 140, 141), (28, 26, 141, 142), (30, 28, 142, 143), (0, 30, 143, 128), (145, 144, 159, 158, 157, 156, 155, 154, 153, 152, 151, 150, 149, 148, 147, 146), (160, 162, 159, 144), (164, 163, 152, 153), (165, 161, 145, 146), (166, 164, 153, 154), (167, 165, 146, 147), (168, 166, 154, 155), (169, 167, 147, 148), (170, 168, 155, 156), (171, 169, 148, 149), (172, 170, 156, 157), (173, 171, 149, 150), (174, 172, 157, 158), (175, 173, 150, 151), (162, 174, 158, 159), (163, 175, 151, 152), (17, 15, 175, 163), (31, 29, 174, 162), (15, 13, 173, 175), (29, 27, 172, 174), (13, 11, 171, 173), (27, 25, 170, 172), (11, 9, 169, 171), (25, 23, 168, 170), (9, 7, 167, 169), (23, 21, 166, 168), (7, 5, 165, 167), (21, 19, 164, 166), (5, 3, 161, 165), (19, 17, 163, 164), (1, 31, 162, 160), (3, 1, 160, 161), (48, 191, 176, 49), (49, 176, 177, 50), (50, 177, 178, 51), (51, 178, 179, 52), (52, 179, 180, 53), (53, 180, 181, 54), (54, 181, 182, 55), (55, 182, 183, 56), (56, 183, 184, 57), (57, 184, 185, 58), (58, 185, 186, 59), (59, 186, 187, 60), (60, 187, 188, 61), (61, 188, 189, 62), (62, 189, 190, 63), (63, 190, 191, 48), (191, 192, 193, 176), (176, 193, 194, 177), (177, 194, 195, 178), (178, 195, 196, 179), (180, 179, 209, 211), (180, 197, 198, 181), (181, 198, 199, 182), (182, 199, 200, 183), (183, 200, 201, 184), (184, 201, 202, 185), (185, 202, 203, 186), (186, 203, 204, 187), (187, 204, 205, 188), (188, 205, 206, 189), (189, 206, 207, 190), (190, 207, 192, 191), (257, 256, 213, 215), (179, 196, 208, 209), (196, 197, 210, 208), (197, 180, 211, 210), (215, 213, 217, 219), (256, 258, 212, 213), (258, 259, 214, 212), (259, 257, 215, 214), (216, 218, 222, 220), (213, 212, 216, 217), (212, 214, 218, 216), (214, 215, 219, 218), (223, 221, 225, 227), (218, 219, 223, 222), (219, 217, 221, 223), (217, 216, 220, 221), (225, 224, 228, 229), (221, 220, 224, 225), (220, 222, 226, 224), (222, 223, 227, 226), (228, 230, 234, 232), (224, 226, 230, 228), (226, 227, 231, 230), (227, 225, 229, 231), (235, 233, 237, 239), (230, 231, 235, 234), (231, 229, 233, 235), (229, 228, 232, 233), (233, 232, 236, 237), (232, 234, 238, 236), (234, 235, 239, 238), (47, 254, 255, 32), (46, 253, 254, 47), (45, 252, 253, 46), (44, 251, 252, 45), (43, 250, 251, 44), (42, 249, 250, 43), (41, 248, 249, 42), (40, 247, 248, 41), (39, 246, 247, 40), (38, 245, 246, 39), (37, 244, 245, 38), (36, 243, 244, 37), (35, 242, 243, 36), (34, 241, 242, 35), (33, 240, 241, 34), (32, 255, 240, 33), (261, 84, 83, 260), (262, 263, 244, 243), (262, 236, 237, 260), (263, 238, 239, 261), (210, 211, 257, 259), (208, 210, 259, 258), (209, 208, 258, 256), (211, 209, 256, 257), (244, 263, 261, 84), (243, 262, 260, 83), (236, 238, 263, 262), (239, 261, 260, 237)])
me_cylinder_001.polygons.foreach_set('use_smooth', [True] * 252)
me_cylinder_001.materials.append(mat_material_003)
me_cylinder_001.use_remesh_preserve_volume = False
me_cylinder_001.use_remesh_preserve_attributes = False
me_cylinder_001.use_mirror_vertex_groups = False
me_cylinder_001.update()
me_cylinder_003 = bpy.data.meshes.new('Cylinder.003')
me_cylinder_003.from_pydata([(4.552e-09, 0.906, 0.7507), (-2.532e-08, 1.07, 1.004), (0.3467, 0.837, 0.7507), (0.4096, 0.9889, 1.004), (0.6406, 0.6406, 0.7507), (0.7568, 0.7568, 1.004), (0.837, 0.3467, 0.7507), (0.9889, 0.4096, 1.004), (0.906, -3.855e-08, 0.7507), (1.07, -5.2e-08, 1.004), (0.837, -0.3467, 0.7507), (0.9889, -0.4096, 1.004), (0.6406, -0.6406, 0.7507), (0.7568, -0.7568, 1.004), (0.3467, -0.837, 0.7507), (0.4096, -0.9889, 1.004), (1.414e-07, -0.906, 0.7507), (1.625e-07, -1.07, 1.004), (-0.3467, -0.837, 0.7507), (-0.4096, -0.9889, 1.004), (-0.6406, -0.6406, 0.7507), (-0.7568, -0.7568, 1.004), (-0.837, -0.3467, 0.7507), (-0.9889, -0.4096, 1.004), (-0.906, 1.185e-08, 0.7507), (-1.07, 1.4e-08, 1.004), (-0.837, 0.3467, 0.7507), (-0.9889, 0.4096, 1.004), (-0.6406, 0.6406, 0.7507), (-0.7568, 0.7568, 1.004), (-0.3467, 0.837, 0.7507), (-0.4096, 0.9889, 1.004), (-1.149e-08, 1.161, 0.9475), (0.4444, 1.073, 0.9475), (0.8212, 0.8212, 0.9475), (1.073, 0.4444, 0.9475), (1.161, -5.061e-08, 0.9475), (1.073, -0.4444, 0.9475), (0.8212, -0.8212, 0.9475), (0.4444, -1.073, 0.9475), (1.639e-07, -1.161, 0.9475), (-0.4444, -1.073, 0.9475), (-0.8212, -0.8212, 0.9475), (-1.073, -0.4444, 0.9475), (-1.161, 1.4e-08, 0.9475), (-1.073, 0.4444, 0.9475), (-0.8212, 0.8212, 0.9475), (-0.4444, 1.073, 0.9475), (0.3467, 0.837, 0.7983), (0.6406, 0.6406, 0.7983), (0.837, 0.3467, 0.7983), (0.906, -3.855e-08, 0.7983), (0.837, -0.3467, 0.7983), (0.6406, -0.6406, 0.7983), (0.3467, -0.837, 0.7983), (1.414e-07, -0.906, 0.7983), (-0.3467, -0.837, 0.7983), (-0.6406, -0.6406, 0.7983), (-0.837, -0.3467, 0.7983), (-0.906, 1.185e-08, 0.7983), (-0.837, 0.3467, 0.7983), (-0.6406, 0.6406, 0.7983), (-0.3467, 0.837, 0.7983), (4.552e-09, 0.906, 0.7983), (5.636e-09, 0.8487, 0.866), (0.3248, 0.7841, 0.866), (0.6001, 0.6001, 0.866), (0.7841, 0.3248, 0.866), (0.8487, -3.541e-08, 0.866), (0.7841, -0.3248, 0.866), (0.6001, -0.6001, 0.866), (0.3248, -0.7841, 0.866), (1.338e-07, -0.8487, 0.866), (-0.3248, -0.7841, 0.866), (-0.6001, -0.6001, 0.866), (-0.7841, -0.3248, 0.866), (-0.8487, 1.181e-08, 0.866), (-0.7841, 0.3248, 0.866), (-0.6001, 0.6001, 0.866), (-0.3248, 0.7841, 0.866), (0.2048, 1.03, 1.004), (0.5832, 0.8728, 1.004), (0.8728, 0.5832, 1.004), (1.03, 0.2048, 1.004), (1.03, -0.2048, 1.004), (0.8728, -0.5832, 1.004), (0.5832, -0.8728, 1.004), (0.2048, -1.03, 1.004), (-0.2048, -1.03, 1.004), (-0.5832, -0.8728, 1.004), (-0.8728, -0.5832, 1.004), (-1.03, -0.2048, 1.004), (-1.03, 0.2048, 1.004), (-0.8728, 0.5832, 1.004), (-0.5832, 0.8728, 1.004), (-0.2048, 1.03, 1.004), (-0.2222, 1.117, 0.9475), (-0.6328, 0.9471, 0.9475), (-0.9471, 0.6328, 0.9475), (-1.117, 0.2222, 0.9475), (-1.117, -0.2222, 0.9475), (-0.9471, -0.6328, 0.9475), (-0.6328, -0.9471, 0.9475), (-0.2222, -1.117, 0.9475), (0.2222, -1.117, 0.9475), (0.6328, -0.9471, 0.9475), (0.9471, -0.6328, 0.9475), (1.117, -0.2222, 0.9475), (1.117, 0.2222, 0.9475), (0.9471, 0.6328, 0.9475), (0.6328, 0.9471, 0.9475), (0.2222, 1.117, 0.9475), (0.2222, 1.117, 1.004), (-1.149e-08, 1.161, 1.004), (0.6328, 0.9471, 1.004), (0.4444, 1.073, 1.004), (0.9471, 0.6328, 1.004), (0.8212, 0.8212, 1.004), (1.117, 0.2222, 1.004), (1.073, 0.4444, 1.004), (1.117, -0.2222, 1.004), (1.161, -5.061e-08, 1.004), (0.9471, -0.6328, 1.004), (1.073, -0.4444, 1.004), (0.6328, -0.9471, 1.004), (0.8212, -0.8212, 1.004), (0.2222, -1.117, 1.004), (0.4444, -1.073, 1.004), (-0.2222, -1.117, 1.004), (1.639e-07, -1.161, 1.004), (-0.6328, -0.9471, 1.004), (-0.4444, -1.073, 1.004), (-0.9471, -0.6328, 1.004), (-0.8212, -0.8212, 1.004), (-1.117, -0.2222, 1.004), (-1.073, -0.4444, 1.004), (-1.117, 0.2222, 1.004), (-1.161, 1.4e-08, 1.004), (-0.9471, 0.6328, 1.004), (-1.073, 0.4444, 1.004), (-0.6328, 0.9471, 1.004), (-0.8212, 0.8212, 1.004), (-0.2222, 1.117, 1.004), (-0.4444, 1.073, 1.004), (0.15, 0.7542, 0.9387), (4.119e-09, 0.7841, 0.9387), (0.4272, 0.6394, 0.9387), (0.3, 0.7244, 0.9387), (0.6394, 0.4272, 0.9387), (0.5544, 0.5544, 0.9387), (0.7542, 0.15, 0.9387), (0.7244, 0.3, 0.9387), (0.7542, -0.15, 0.9387), (0.7841, -4.207e-08, 0.9387), (0.6394, -0.4272, 0.9387), (0.7244, -0.3, 0.9387), (0.4272, -0.6394, 0.9387), (0.5544, -0.5544, 0.9387), (0.15, -0.7542, 0.9387), (0.3, -0.7244, 0.9387), (-0.15, -0.7542, 0.9387), (1.417e-07, -0.7841, 0.9387), (-0.4272, -0.6394, 0.9387), (-0.3, -0.7244, 0.9387), (-0.6394, -0.4272, 0.9387), (-0.5544, -0.5544, 0.9387), (-0.7542, -0.15, 0.9387), (-0.7244, -0.3, 0.9387), (-0.7542, 0.15, 0.9387), (-0.7841, 6.269e-09, 0.9387), (-0.6394, 0.4272, 0.9387), (-0.7244, 0.3, 0.9387), (-0.4272, 0.6394, 0.9387), (-0.5544, 0.5544, 0.9387), (-0.15, 0.7542, 0.9387), (-0.3, 0.7244, 0.9387), (0.15, 0.7542, 0.7734), (4.119e-09, 0.7841, 0.7734), (0.4272, 0.6394, 0.7734), (0.3, 0.7244, 0.7734), (0.6394, 0.4272, 0.7734), (0.5544, 0.5544, 0.7734), (0.7542, 0.15, 0.7734), (0.7244, 0.3, 0.7734), (0.7542, -0.15, 0.7734), (0.7841, -4.207e-08, 0.7734), (0.6394, -0.4272, 0.7734), (0.7244, -0.3, 0.7734), (0.4272, -0.6394, 0.7734), (0.5544, -0.5544, 0.7734), (0.15, -0.7542, 0.7734), (0.3, -0.7244, 0.7734), (-0.15, -0.7542, 0.7734), (1.417e-07, -0.7841, 0.7734), (-0.4272, -0.6394, 0.7734), (-0.3, -0.7244, 0.7734), (-0.6394, -0.4272, 0.7734), (-0.5544, -0.5544, 0.7734), (-0.7542, -0.15, 0.7734), (-0.7244, -0.3, 0.7734), (-0.7542, 0.15, 0.7734), (-0.7841, 6.269e-09, 0.7734), (-0.6394, 0.4272, 0.7734), (-0.7244, 0.3, 0.7734), (-0.4272, 0.6394, 0.7734), (-0.5544, 0.5544, 0.7734), (-0.15, 0.7542, 0.7734), (-0.3, 0.7244, 0.7734)], [], [(111, 112, 115, 33), (110, 114, 117, 34), (109, 116, 119, 35), (108, 118, 121, 36), (107, 120, 123, 37), (106, 122, 125, 38), (105, 124, 127, 39), (104, 126, 129, 40), (103, 128, 131, 41), (102, 130, 133, 42), (101, 132, 135, 43), (100, 134, 137, 44), (99, 136, 139, 45), (98, 138, 141, 46), (84, 9, 153, 152), (97, 140, 143, 47), (96, 142, 113, 32), (0, 2, 4, 6, 8, 10, 12, 14, 16, 18, 20, 22, 24, 26, 28, 30), (79, 47, 96, 32, 64), (78, 46, 97, 47, 79), (77, 45, 98, 46, 78), (76, 44, 99, 45, 77), (75, 43, 100, 44, 76), (74, 42, 101, 43, 75), (73, 41, 102, 42, 74), (72, 40, 103, 41, 73), (71, 39, 104, 40, 72), (70, 38, 105, 39, 71), (69, 37, 106, 38, 70), (68, 36, 107, 37, 69), (67, 35, 108, 36, 68), (66, 34, 109, 35, 67), (65, 33, 110, 34, 66), (64, 32, 111, 33, 65), (0, 63, 48, 2), (2, 48, 49, 4), (4, 49, 50, 6), (6, 50, 51, 8), (8, 51, 52, 10), (10, 52, 53, 12), (12, 53, 54, 14), (14, 54, 55, 16), (16, 55, 56, 18), (18, 56, 57, 20), (20, 57, 58, 22), (22, 58, 59, 24), (24, 59, 60, 26), (26, 60, 61, 28), (28, 61, 62, 30), (30, 62, 63, 0), (63, 64, 65, 48), (48, 65, 66, 49), (49, 66, 67, 50), (50, 67, 68, 51), (51, 68, 69, 52), (52, 69, 70, 53), (53, 70, 71, 54), (54, 71, 72, 55), (55, 72, 73, 56), (56, 73, 74, 57), (57, 74, 75, 58), (58, 75, 76, 59), (59, 76, 77, 60), (60, 77, 78, 61), (61, 78, 79, 62), (62, 79, 64, 63), (47, 143, 142, 96), (46, 141, 140, 97), (45, 139, 138, 98), (44, 137, 136, 99), (43, 135, 134, 100), (42, 133, 132, 101), (41, 131, 130, 102), (40, 129, 128, 103), (39, 127, 126, 104), (38, 125, 124, 105), (37, 123, 122, 106), (36, 121, 120, 107), (35, 119, 118, 108), (34, 117, 116, 109), (33, 115, 114, 110), (32, 113, 112, 111), (1, 80, 112, 113), (3, 81, 114, 115), (5, 82, 116, 117), (7, 83, 118, 119), (9, 84, 120, 121), (11, 85, 122, 123), (13, 86, 124, 125), (15, 87, 126, 127), (17, 88, 128, 129), (19, 89, 130, 131), (21, 90, 132, 133), (23, 91, 134, 135), (25, 92, 136, 137), (27, 93, 138, 139), (29, 94, 140, 141), (31, 95, 142, 143), (80, 3, 115, 112), (81, 5, 117, 114), (82, 7, 119, 116), (83, 9, 121, 118), (84, 11, 123, 120), (85, 13, 125, 122), (86, 15, 127, 124), (87, 17, 129, 126), (88, 19, 131, 128), (89, 21, 133, 130), (90, 23, 135, 132), (91, 25, 137, 134), (92, 27, 139, 136), (93, 29, 141, 138), (94, 31, 143, 140), (95, 1, 113, 142), (158, 159, 191, 190), (1, 95, 174, 145), (7, 82, 148, 151), (85, 11, 155, 154), (9, 83, 150, 153), (86, 13, 157, 156), (11, 84, 152, 155), (87, 15, 159, 158), (13, 85, 154, 157), (88, 17, 161, 160), (15, 86, 156, 159), (89, 19, 163, 162), (17, 87, 158, 161), (90, 21, 165, 164), (19, 88, 160, 163), (91, 23, 167, 166), (21, 89, 162, 165), (92, 25, 169, 168), (23, 90, 164, 167), (93, 27, 171, 170), (80, 1, 145, 144), (25, 91, 166, 169), (94, 29, 173, 172), (81, 3, 147, 146), (27, 92, 168, 171), (95, 31, 175, 174), (82, 5, 149, 148), (29, 93, 170, 173), (3, 80, 144, 147), (83, 7, 151, 150), (31, 94, 172, 175), (5, 81, 146, 149), (179, 176, 177, 206, 207, 204, 205, 202, 203, 200, 201, 198, 199, 196, 197, 194, 195, 192, 193, 190, 191, 188, 189, 186, 187, 184, 185, 182, 183, 180, 181, 178), (157, 154, 186, 189), (160, 161, 193, 192), (159, 156, 188, 191), (162, 163, 195, 194), (161, 158, 190, 193), (164, 165, 197, 196), (163, 160, 192, 195), (166, 167, 199, 198), (165, 162, 194, 197), (168, 169, 201, 200), (167, 164, 196, 199), (170, 171, 203, 202), (144, 145, 177, 176), (169, 166, 198, 201), (172, 173, 205, 204), (146, 147, 179, 178), (171, 168, 200, 203), (174, 175, 207, 206), (148, 149, 181, 180), (173, 170, 202, 205), (147, 144, 176, 179), (150, 151, 183, 182), (175, 172, 204, 207), (149, 146, 178, 181), (152, 153, 185, 184), (145, 174, 206, 177), (151, 148, 180, 183), (154, 155, 187, 186), (153, 150, 182, 185), (156, 157, 189, 188), (155, 152, 184, 187)])
me_cylinder_003.materials.append(mat_material_004)
me_cylinder_003.use_remesh_preserve_volume = False
me_cylinder_003.use_remesh_preserve_attributes = False
me_cylinder_003.use_mirror_vertex_groups = False
me_cylinder_003.update()

# ---- objects
ob_torus_001 = bpy.data.objects.new('Torus.001', me_torus_001)
ob_torus = bpy.data.objects.new('Torus', me_torus)
ob_plane = bpy.data.objects.new('Plane', me_plane)
ob_lamp = bpy.data.objects.new('Lamp', light_lamp)
ob_camera = bpy.data.objects.new('Camera', cam_camera)
ob_cylinder = bpy.data.objects.new('Cylinder', me_cylinder_001)
ob_cylinder_001 = bpy.data.objects.new('Cylinder.001', me_cylinder_003)

# ---- transforms, parenting, visibility, modifiers, constraints
ob_torus_001.location = (0.01391, 0.07069, -0.1587)
ob_torus_001.lineart.crease_threshold = 0.0
_m = ob_torus_001.modifiers.new('Solidify', 'SOLIDIFY')
_m.thickness = -0.019
_m.nonmanifold_thickness_mode = 'FIXED'
_m.nonmanifold_merge_threshold = 0.0003
_m = ob_torus_001.modifiers.new('Subsurf', 'SUBSURF')
_m.uv_smooth = 'PRESERVE_CORNERS'
_m.levels = 3
_m.render_levels = 3
_m.show_only_control_edges = False
ob_torus.location = (0.0, 0.0, 0.2493)
ob_torus.lineart.crease_threshold = 0.0
_m = ob_torus.modifiers.new('Subsurf', 'SUBSURF')
_m.uv_smooth = 'PRESERVE_CORNERS'
_m.levels = 3
_m.render_levels = 3
_m.show_only_control_edges = False
ob_plane.location = (0.0, 0.0, 0.0)
ob_plane.scale = (8.008, 8.008, 8.008)
ob_plane.lineart.crease_threshold = 0.0
ob_lamp.location = (0.09259, 0.2409, 2.613)
ob_lamp.rotation_euler = (0.6503, 0.05522, 1.866)
ob_lamp.lock_rotations_4d = False
ob_lamp.empty_display_type = 'ARROWS'
ob_lamp.color = (0.0, 0.0, 0.0, 0.0)
ob_lamp.lineart.crease_threshold = 0.0
ob_camera.location = (7.481, -6.508, 5.344)
ob_camera.rotation_euler = (1.109, 0.0, 0.8149)
ob_camera.lock_rotations_4d = False
ob_camera.empty_display_type = 'ARROWS'
ob_camera.color = (0.0, 0.0, 0.0, 0.0)
ob_camera.display_type = 'WIRE'
ob_camera.lineart.crease_threshold = 0.0
ob_cylinder.location = (2.003, 3.363, 1.108)
ob_cylinder.lineart.crease_threshold = 0.0
_m = ob_cylinder.modifiers.new('Subsurf', 'SUBSURF')
_m.uv_smooth = 'PRESERVE_CORNERS'
_m.quality = 2
_m.levels = 2
_m.show_only_control_edges = False
ob_cylinder_001.location = (-3.986, -0.01481, -2.221)
ob_cylinder_001.scale = (2.899, 2.899, 2.899)
ob_cylinder_001.lineart.crease_threshold = 0.0
_m = ob_cylinder_001.modifiers.new('Subsurf', 'SUBSURF')
_m.uv_smooth = 'PRESERVE_CORNERS'
_m.quality = 2
_m.levels = 3
_m.show_only_control_edges = False

# ---- collection membership
col_collection_1.objects.link(ob_torus_001)
col_collection_1.objects.link(ob_torus)
col_collection_1.objects.link(ob_plane)
col_collection_1.objects.link(ob_lamp)
col_collection_1.objects.link(ob_camera)
col_collection_2.objects.link(ob_cylinder)
col_collection_3.objects.link(ob_cylinder_001)

# ---- scene / render settings (as saved in the file)
scene.camera = ob_camera
scene.frame_start = 1; scene.frame_end = 250; scene.frame_set(1)
scene.render.engine = 'CYCLES'
scene.render.resolution_percentage = 50
scene.render.dither_intensity = 0.0
scene.cycles.use_denoising = False
scene.cycles.samples = 128
scene.cycles.sampling_pattern = 'TABULATED_SOBOL'
scene.cycles.use_adaptive_sampling = False
scene.cycles.use_light_tree = False
scene.cycles.blur_glossy = 0.0
scene.cycles.sample_clamp_indirect = 0.0
scene.view_settings.view_transform = 'Standard'
bpy.context.view_layer.update()
